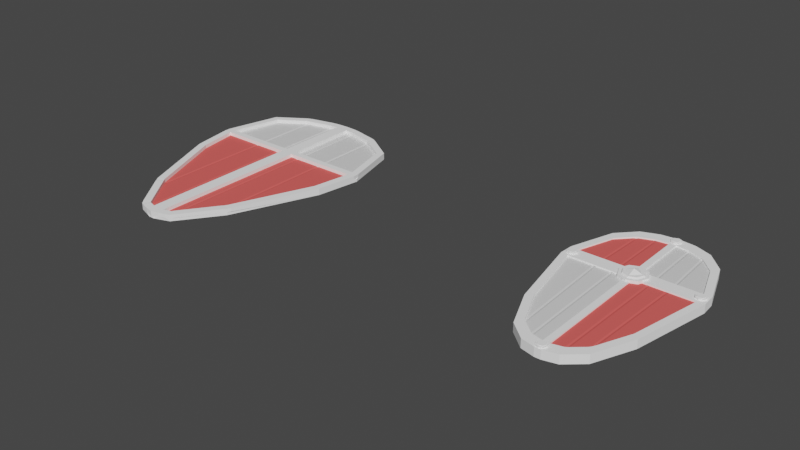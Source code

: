 # Source: 3.blend  (saved by Blender 3.0.42; exported with 4.5.12 LTS)
import bpy
from mathutils import Matrix  # noqa: F401  (used for matrix-valued properties, if any)

bpy.ops.wm.read_factory_settings(use_empty=True)
scene = bpy.context.scene
scene.name = 'Scene'

# ---- collections
col_collection = bpy.data.collections.new('Collection'); scene.collection.children.link(col_collection)

# ---- materials (node trees are filled in below, after node groups)
mat_material_001 = bpy.data.materials.new('Material.001')
mat_material_001.use_transparent_shadow = False
mat_material_001.diffuse_color = (1.0, 1.0, 1.0, 1.0)
mat_material_001.roughness = 0.2657
mat_material_001.specular_intensity = 0.597
mat_material_001.metallic = 0.4701
mat_material_002 = bpy.data.materials.new('Material.002')
mat_material_002.use_transparent_shadow = False
mat_material_002.diffuse_color = (0.8, 0.1206, 0.1116, 1.0)
mat_material_003 = bpy.data.materials.new('Material.003')
mat_material_003.use_transparent_shadow = False
mat_material_004 = bpy.data.materials.new('Material.004')
mat_material_004.use_transparent_shadow = False
mat_material_004.diffuse_color = (0.4487, 0.2001, 0.07837, 1.0)
mat_material_004.roughness = 0.8552
mat_material_004.specular_intensity = 0.291
mat_material_004.metallic = 0.1343

# ---- material node trees
mat_material_003.use_nodes = True; mat_material_003.node_tree.nodes.clear()
_N = mat_material_003.node_tree.nodes; _L = mat_material_003.node_tree.links
n0 = _N.new('ShaderNodeBsdfPrincipled'); n0.name = 'Principled BSDF'; n0.location = (10, 300)
n0.distribution = 'GGX'
n0.subsurface_method = 'RANDOM_WALK_SKIN'
n0.inputs[3].default_value = 1.45
n0.inputs[27].default_value = (0.0, 0.0, 0.0, 1.0)
n0.inputs[28].default_value = 1.0
n1 = _N.new('ShaderNodeOutputMaterial'); n1.name = 'Material Output'; n1.location = (300, 300)
_L.new(n0.outputs[0], n1.inputs[0])
n1.is_active_output = True

# ---- world
world_world = bpy.data.worlds.new('World'); scene.world = world_world
world_world.use_nodes = True; world_world.node_tree.nodes.clear()
_N = world_world.node_tree.nodes; _L = world_world.node_tree.links
n0 = _N.new('ShaderNodeOutputWorld'); n0.name = 'World Output'; n0.location = (300, 300)
n1 = _N.new('ShaderNodeBackground'); n1.name = 'Background'; n1.location = (10, 300)
n1.inputs[0].default_value = (0.05088, 0.05088, 0.05088, 1.0)
_L.new(n1.outputs[0], n0.inputs[0])
n0.is_active_output = True
world_world.color = (0.05088, 0.05088, 0.05088)
world_world.use_sun_shadow = False
world_world.sun_shadow_jitter_overblur = 0.0

# ---- meshes
me_cube_001 = bpy.data.meshes.new('Cube.001')
me_cube_001.from_pydata([(-0.9115, -0.5063, 0.4201), (-0.8386, 0.6308, 0.4201), (-0.5248, 0.8304, 0.4201), (-0.4857, 0.8473, 0.4201), (-0.5052, 0.8428, 0.4005), (-0.5052, 0.8133, 0.3301), (-0.1914, 0.9163, 0.4201), (-0.1524, 0.9221, 0.4201), (-0.1719, 0.9209, 0.4005), (-0.1719, 0.8912, 0.3301), (-0.1524, -1.952, 0.4201), (-0.1914, -1.919, 0.4201), (-0.1719, -1.946, 0.4005), (-0.1719, -1.908, 0.3301), (-0.4857, -1.514, 0.4201), (-0.5248, -1.458, 0.4201), (-0.5052, -1.487, 0.4005), (-0.5052, -1.462, 0.3301), (-0.07679, 0.9271, 0.4201), (-0.07639, -1.977, 0.4201), (-0.997, -0.5306, 0.0), (-0.997, -0.5306, 0.4197), (-0.9108, 0.6827, 0.4201), (-0.9108, 0.6827, 0.0), (-1.083, 0.003555, 0.0), (-0.5397, 0.9247, 0.0), (-0.185, 1.009, 0.0), (-0.2243, -2.018, 0.0), (-0.5828, -1.53, 0.0), (-0.5395, 0.9248, 0.4005), (-0.5725, 0.9054, 0.4201), (-0.506, 0.9339, 0.4201), (-0.185, 1.009, 0.4005), (-0.2117, 1.003, 0.4201), (-0.1582, 1.011, 0.4201), (-0.2231, -2.019, 0.4005), (-0.1802, -2.037, 0.4201), (-0.2634, -1.971, 0.4201), (-0.5828, -1.53, 0.4002), (-0.5577, -1.566, 0.4201), (-0.6069, -1.492, 0.4193), (0.0, 1.019, 0.4201), (-0.08085, 1.016, 0.4201), (-0.09599, -2.064, 0.4201), (-0.03858, -2.082, 0.0), (0.0, 1.019, 0.0), (-0.02842, 1.019, 0.0), (0.0, -2.083, 0.4201), (0.0, -2.083, 0.0), (-0.9849, 0.03709, 0.4201), (-0.988, -0.03722, 0.4201), (-0.1524, -0.03718, 0.4201), (-0.1524, 0.03715, 0.4201), (-0.1914, 0.03714, 0.4201), (-0.1914, -0.03719, 0.4201), (-0.1719, -0.03718, 0.3301), (-0.1719, 0.03714, 0.3301), (-0.4857, -0.03719, 0.4201), (-0.4857, 0.03713, 0.4201), (-0.5248, 0.03711, 0.4201), (-0.5248, -0.03721, 0.4201), (-0.5052, -0.0372, 0.3301), (-0.5052, 0.03712, 0.3301), (-0.07666, 0.03715, 0.4201), (-0.07664, -0.03718, 0.4201), (-1.077, -0.03367, 0.42), (-1.073, 0.04063, 0.4201), (-1.083, 0.003555, 0.3829), (-0.9971, -0.5306, 0.9244), (-0.9115, -0.5063, 0.9248), (0.0, -2.083, 0.9248), (0.0, -1.994, 0.9248), (-0.09604, -2.064, 0.9248), (-0.07644, -1.977, 0.9248), (0.0, 0.9304, 0.9248), (0.0, 1.019, 0.9248), (-0.172, -1.946, 0.9053), (-0.2232, -2.019, 0.9053), (-0.07684, 0.9271, 0.9248), (-0.0809, 1.016, 0.9248), (-0.1915, 0.9163, 0.9248), (-0.2118, 1.003, 0.9248), (-0.5053, 0.8428, 0.9053), (-0.5396, 0.9248, 0.9053), (-0.5248, 0.8304, 0.9248), (-0.4858, 0.8474, 0.9248), (-0.172, 0.9209, 0.9053), (-0.1524, 0.9221, 0.9248), (-0.1524, -1.952, 0.9248), (-0.1915, -1.919, 0.9248), (-0.5053, -1.487, 0.9053), (-0.4858, -1.514, 0.9248), (-0.5248, -1.458, 0.9248), (-0.8386, 0.6308, 0.9248), (-0.5577, -1.566, 0.9248), (-0.5829, -1.53, 0.9049), (-0.1582, 1.011, 0.9248), (-0.1802, -2.037, 0.9248), (-0.9108, 0.6827, 0.9248), (-0.506, 0.9339, 0.9248), (-0.5725, 0.9054, 0.9248), (-0.2634, -1.971, 0.9248), (-0.185, 1.009, 0.9053), (-0.607, -1.492, 0.9241), (-1.077, -0.03367, 0.9248), (-1.074, 0.04064, 0.9248), (-0.1915, 0.03715, 0.9248), (-0.1915, -0.03718, 0.9248), (-0.1524, -0.03717, 0.9248), (-0.1524, 0.03716, 0.9248), (-0.5248, 0.03712, 0.9248), (-0.5248, -0.0372, 0.9248), (-0.4858, -0.03718, 0.9248), (-0.4858, 0.03714, 0.9248), (-0.9849, 0.0371, 0.9248), (-0.988, -0.03722, 0.9248), (0.0, -0.03717, 0.9248), (0.0, 0.03716, 0.9248), (-0.07671, 0.03716, 0.9248), (-0.07669, -0.03717, 0.9248), (-0.172, -0.03717, 0.9248), (-0.172, 0.03715, 0.9248), (-0.5053, 0.03713, 0.9248), (-0.5053, -0.03719, 0.9248), (0.9115, -0.5063, 0.4201), (0.8386, 0.6308, 0.4201), (0.5248, 0.8304, 0.4201), (0.4857, 0.8473, 0.4201), (0.5052, 0.8428, 0.4005), (0.5052, 0.8133, 0.3301), (0.1914, 0.9163, 0.4201), (0.1524, 0.9221, 0.4201), (0.1719, 0.9209, 0.4005), (0.1719, 0.8912, 0.3301), (0.1524, -1.952, 0.4201), (0.1914, -1.919, 0.4201), (0.1719, -1.946, 0.4005), (0.1719, -1.908, 0.3301), (0.4857, -1.514, 0.4201), (0.5248, -1.458, 0.4201), (0.5052, -1.487, 0.4005), (0.5052, -1.462, 0.3301), (0.07679, 0.9271, 0.4201), (0.07639, -1.977, 0.4201), (0.997, -0.5306, 0.0), (0.997, -0.5306, 0.4197), (0.9108, 0.6827, 0.4201), (0.9108, 0.6827, 0.0), (1.083, 0.003555, 0.0), (0.5397, 0.9247, 0.0), (0.185, 1.009, 0.0), (0.2243, -2.018, 0.0), (0.5828, -1.53, 0.0), (0.5395, 0.9248, 0.4005), (0.5725, 0.9054, 0.4201), (0.506, 0.9339, 0.4201), (0.185, 1.009, 0.4005), (0.2117, 1.003, 0.4201), (0.1582, 1.011, 0.4201), (0.2231, -2.019, 0.4005), (0.1802, -2.037, 0.4201), (0.2634, -1.971, 0.4201), (0.5828, -1.53, 0.4002), (0.5577, -1.566, 0.4201), (0.6069, -1.492, 0.4193), (0.08085, 1.016, 0.4201), (0.09599, -2.064, 0.4201), (0.03858, -2.082, 0.0), (0.02842, 1.019, 0.0), (0.9849, 0.03709, 0.4201), (0.988, -0.03722, 0.4201), (0.1524, -0.03718, 0.4201), (0.1524, 0.03715, 0.4201), (0.1914, 0.03714, 0.4201), (0.1914, -0.03719, 0.4201), (0.1719, -0.03718, 0.3301), (0.1719, 0.03714, 0.3301), (0.4857, -0.03719, 0.4201), (0.4857, 0.03713, 0.4201), (0.5248, 0.03711, 0.4201), (0.5248, -0.03721, 0.4201), (0.5052, -0.0372, 0.3301), (0.5052, 0.03712, 0.3301), (0.07666, 0.03715, 0.4201), (0.07664, -0.03718, 0.4201), (1.077, -0.03367, 0.42), (1.073, 0.04063, 0.4201), (1.083, 0.003555, 0.3829), (0.9971, -0.5306, 0.9244), (0.9115, -0.5063, 0.9248), (0.09604, -2.064, 0.9248), (0.07644, -1.977, 0.9248), (0.172, -1.946, 0.9053), (0.2232, -2.019, 0.9053), (0.07684, 0.9271, 0.9248), (0.0809, 1.016, 0.9248), (0.1915, 0.9163, 0.9248), (0.2118, 1.003, 0.9248), (0.5053, 0.8428, 0.9053), (0.5396, 0.9248, 0.9053), (0.5248, 0.8304, 0.9248), (0.4858, 0.8474, 0.9248), (0.172, 0.9209, 0.9053), (0.1524, 0.9221, 0.9248), (0.1524, -1.952, 0.9248), (0.1915, -1.919, 0.9248), (0.5053, -1.487, 0.9053), (0.4858, -1.514, 0.9248), (0.5248, -1.458, 0.9248), (0.8386, 0.6308, 0.9248), (0.5577, -1.566, 0.9248), (0.5829, -1.53, 0.9049), (0.1582, 1.011, 0.9248), (0.1802, -2.037, 0.9248), (0.9108, 0.6827, 0.9248), (0.506, 0.9339, 0.9248), (0.5725, 0.9054, 0.9248), (0.2634, -1.971, 0.9248), (0.185, 1.009, 0.9053), (0.607, -1.492, 0.9241), (1.077, -0.03367, 0.9248), (1.074, 0.04064, 0.9248), (0.1915, 0.03715, 0.9248), (0.1915, -0.03718, 0.9248), (0.1524, -0.03717, 0.9248), (0.1524, 0.03716, 0.9248), (0.5248, 0.03712, 0.9248), (0.5248, -0.0372, 0.9248), (0.4858, -0.03718, 0.9248), (0.4858, 0.03714, 0.9248), (0.9849, 0.0371, 0.9248), (0.988, -0.03722, 0.9248), (0.07671, 0.03716, 0.9248), (0.07669, -0.03717, 0.9248), (0.172, -0.03717, 0.9248), (0.172, 0.03715, 0.9248), (0.5053, 0.03713, 0.9248), (0.5053, -0.03719, 0.9248)], [], [(50, 60, 111, 115), (12, 11, 89, 76), (42, 34, 96, 79), (2, 1, 49, 59), (5, 62, 58, 3), (54, 57, 14, 11), (121, 120, 108, 109), (64, 19, 73, 119), (55, 13, 10, 51), (6, 53, 56, 9), (10, 12, 76, 88), (2, 5, 4), (5, 3, 4), (6, 9, 8), (9, 7, 8), (10, 13, 12), (13, 11, 12), (14, 17, 16), (17, 15, 16), (6, 3, 58, 53), (64, 51, 10, 19), (8, 7, 87, 86), (2, 59, 62, 5), (54, 11, 13, 55), (18, 7, 52, 63), (60, 15, 17, 61), (61, 17, 14, 57), (19, 10, 88, 73), (41, 42, 79, 75), (18, 63, 118, 78), (24, 67, 66, 22, 23), (7, 18, 78, 87), (20, 21, 65, 67, 24), (28, 38, 40, 21, 20), (27, 35, 37, 39, 38, 28), (44, 43, 36, 35, 27), (26, 32, 34, 42, 46), (23, 22, 30, 29, 25), (25, 29, 31, 33, 32, 26), (41, 45, 46, 42), (43, 44, 48, 47), (60, 50, 0, 15), (21, 40, 103, 68), (9, 56, 52, 7), (6, 8, 86, 80), (39, 37, 101, 94), (65, 21, 68, 104), (65, 66, 67), (4, 3, 85, 82), (0, 50, 115, 69), (33, 31, 99, 81), (15, 0, 69, 92), (22, 66, 105, 98), (2, 4, 82, 84), (30, 22, 98, 100), (82, 85, 99, 83), (89, 91, 94, 101), (73, 88, 97, 72), (91, 90, 95, 94), (87, 78, 79, 96), (84, 82, 83, 100), (76, 89, 101, 77), (85, 80, 81, 99), (119, 73, 71, 116), (69, 115, 104, 68), (88, 76, 77, 97), (93, 84, 100, 98), (78, 118, 117, 74), (71, 73, 72, 70), (90, 92, 103, 95), (92, 69, 68, 103), (80, 86, 102, 81), (78, 74, 75, 79), (86, 87, 96, 102), (115, 111, 110, 114), (112, 107, 106, 113), (117, 118, 119, 116), (108, 119, 118, 109), (104, 115, 114, 105), (114, 93, 98, 105), (36, 43, 72, 97), (59, 49, 114, 110), (14, 16, 90, 91), (57, 54, 107, 112), (43, 47, 70, 72), (53, 58, 113, 106), (29, 30, 100, 83), (16, 15, 92, 90), (31, 29, 83, 99), (32, 33, 81, 102), (1, 2, 84, 93), (34, 32, 102, 96), (51, 64, 119, 108), (35, 36, 97, 77), (3, 6, 80, 85), (63, 52, 109, 118), (66, 65, 104, 105), (37, 35, 77, 101), (38, 39, 94, 95), (40, 38, 95, 103), (11, 14, 91, 89), (49, 1, 93, 114), (106, 107, 120, 121), (107, 54, 55, 120), (108, 120, 55, 51), (56, 53, 106, 121), (109, 52, 56, 121), (122, 123, 112, 113), (110, 111, 123, 122), (58, 62, 122, 113), (110, 122, 62, 59), (57, 112, 123, 61), (61, 123, 111, 60), (170, 231, 227, 180), (136, 192, 205, 135), (165, 195, 212, 158), (126, 179, 169, 125), (129, 127, 178, 182), (174, 135, 138, 177), (235, 225, 224, 234), (184, 233, 191, 143), (175, 171, 134, 137), (130, 133, 176, 173), (134, 204, 192, 136), (126, 128, 129), (129, 128, 127), (130, 132, 133), (133, 132, 131), (134, 136, 137), (137, 136, 135), (138, 140, 141), (141, 140, 139), (130, 173, 178, 127), (184, 143, 134, 171), (132, 202, 203, 131), (126, 129, 182, 179), (174, 175, 137, 135), (142, 183, 172, 131), (180, 181, 141, 139), (181, 177, 138, 141), (143, 191, 204, 134), (41, 75, 195, 165), (142, 194, 232, 183), (148, 147, 146, 186, 187), (131, 203, 194, 142), (144, 148, 187, 185, 145), (152, 144, 145, 164, 162), (151, 152, 162, 163, 161, 159), (167, 151, 159, 160, 166), (150, 168, 165, 158, 156), (147, 149, 153, 154, 146), (149, 150, 156, 157, 155, 153), (41, 165, 168, 45), (166, 47, 48, 167), (180, 139, 124, 170), (145, 188, 219, 164), (133, 131, 172, 176), (130, 196, 202, 132), (163, 210, 217, 161), (185, 220, 188, 145), (185, 187, 186), (128, 198, 201, 127), (124, 189, 231, 170), (157, 197, 215, 155), (139, 208, 189, 124), (146, 214, 221, 186), (126, 200, 198, 128), (154, 216, 214, 146), (198, 199, 215, 201), (205, 217, 210, 207), (191, 190, 213, 204), (207, 210, 211, 206), (203, 212, 195, 194), (200, 216, 199, 198), (192, 193, 217, 205), (201, 215, 197, 196), (233, 116, 71, 191), (189, 188, 220, 231), (204, 213, 193, 192), (209, 214, 216, 200), (194, 74, 117, 232), (71, 70, 190, 191), (206, 211, 219, 208), (208, 219, 188, 189), (196, 197, 218, 202), (194, 195, 75, 74), (202, 218, 212, 203), (231, 230, 226, 227), (228, 229, 222, 223), (117, 116, 233, 232), (224, 225, 232, 233), (220, 221, 230, 231), (230, 221, 214, 209), (160, 213, 190, 166), (179, 226, 230, 169), (138, 207, 206, 140), (177, 228, 223, 174), (166, 190, 70, 47), (173, 222, 229, 178), (153, 199, 216, 154), (140, 206, 208, 139), (155, 215, 199, 153), (156, 218, 197, 157), (125, 209, 200, 126), (158, 212, 218, 156), (171, 224, 233, 184), (159, 193, 213, 160), (127, 201, 196, 130), (183, 232, 225, 172), (186, 221, 220, 185), (161, 217, 193, 159), (162, 211, 210, 163), (164, 219, 211, 162), (135, 205, 207, 138), (169, 230, 209, 125), (222, 235, 234, 223), (223, 234, 175, 174), (224, 171, 175, 234), (176, 235, 222, 173), (225, 235, 176, 172), (236, 229, 228, 237), (226, 236, 237, 227), (178, 229, 236, 182), (226, 179, 182, 236), (177, 181, 237, 228), (181, 180, 227, 237)])
me_cube_001.polygons.foreach_set('material_index', [0, 0, 0, 2, 2, 1, 0, 0, 1, 2, 0, 2, 2, 2, 2, 1, 1, 1, 1, 2, 1, 0, 2, 1, 2, 1, 1, 0, 0, 0, 0, 0, 0, 0, 0, 0, 0, 0, 0, 0, 0, 1, 0, 2, 0, 0, 0, 0, 0, 0, 0, 0, 0, 0, 0, 0, 0, 0, 0, 0, 0, 0, 0, 0, 0, 0, 0, 0, 0, 0, 0, 0, 0, 0, 0, 0, 0, 0, 0, 0, 0, 0, 0, 0, 0, 0, 0, 0, 0, 0, 0, 0, 0, 0, 0, 0, 0, 0, 0, 0, 0, 0, 0, 0, 0, 0, 0, 0, 0, 0, 0, 0, 0, 0, 0, 0, 2, 2, 1, 0, 0, 1, 2, 0, 2, 2, 2, 2, 1, 1, 1, 1, 2, 1, 0, 2, 1, 2, 1, 1, 0, 0, 0, 0, 0, 0, 0, 0, 0, 0, 0, 0, 0, 0, 1, 0, 2, 0, 0, 0, 0, 0, 0, 0, 0, 0, 0, 0, 0, 0, 0, 0, 0, 0, 0, 0, 0, 0, 0, 0, 0, 0, 0, 0, 0, 0, 0, 0, 0, 0, 0, 0, 0, 0, 0, 0, 0, 0, 0, 0, 0, 0, 0, 0, 0, 0, 0, 0, 0, 0, 0, 0, 0, 0, 0, 0, 0, 0, 0, 0, 0, 0, 0, 0, 0, 0])
_uv = me_cube_001.uv_layers.new(name='UVMap')
_uv.uv.foreach_set('vector', [0.875, 0.6297, 0.835, 0.6282, 0.835, 0.6282, 0.875, 0.6297, 0.6209, 0.9167, 0.625, 0.9191, 0.625, 0.9191, 0.6209, 0.9167, 0.625, 0.3452, 0.625, 0.3358, 0.625, 0.3358, 0.625, 0.3452, 0.8358, 0.5, 0.875, 0.5, 0.875, 0.6177, 0.8351, 0.6194, 0.8333, 0.5002, 0.8333, 0.6193, 0.8309, 0.6195, 0.8309, 0.5, 0.7941, 0.6274, 0.8309, 0.6281, 0.8309, 0.75, 0.7941, 0.75, 0.7917, 0.6199, 0.7917, 0.6274, 0.7892, 0.6274, 0.7892, 0.62, 0.7798, 0.6274, 0.7797, 0.75, 0.7797, 0.75, 0.7798, 0.6274, 0.7917, 0.6274, 0.7917, 0.7496, 0.7892, 0.75, 0.7892, 0.6274, 0.7941, 0.5, 0.7941, 0.6199, 0.7917, 0.6198, 0.7917, 0.5001, 0.625, 0.9154, 0.6209, 0.9167, 0.6209, 0.9167, 0.625, 0.9154, 0.625, 0.2892, 0.625, 0.2915, 0.6209, 0.2917, 0.625, 0.2915, 0.625, 0.2917, 0.6209, 0.2917, 0.625, 0.3309, 0.625, 0.3333, 0.6209, 0.3333, 0.625, 0.3333, 0.625, 0.3333, 0.6209, 0.3333, 0.625, 0.9154, 0.625, 0.917, 0.6209, 0.9167, 0.625, 0.917, 0.625, 0.9191, 0.6209, 0.9167, 0.625, 0.956, 0.625, 0.9584, 0.6209, 0.9583, 0.625, 0.9584, 0.625, 0.9608, 0.6209, 0.9583, 0.7941, 0.5, 0.8309, 0.5, 0.8309, 0.6195, 0.7941, 0.6199, 0.7798, 0.6274, 0.7892, 0.6274, 0.7892, 0.75, 0.7797, 0.75, 0.6209, 0.3333, 0.625, 0.3333, 0.625, 0.3333, 0.6209, 0.3333, 0.8358, 0.5, 0.8351, 0.6194, 0.8333, 0.6193, 0.8333, 0.5002, 0.7941, 0.6274, 0.7941, 0.75, 0.7917, 0.7496, 0.7917, 0.6274, 0.7798, 0.5, 0.7892, 0.5, 0.7892, 0.62, 0.7798, 0.62, 0.835, 0.6282, 0.8358, 0.75, 0.8333, 0.7499, 0.8333, 0.6282, 0.8333, 0.6282, 0.8333, 0.7499, 0.8309, 0.75, 0.8309, 0.6281, 0.7797, 0.75, 0.7892, 0.75, 0.7892, 0.75, 0.7797, 0.75, 0.625, 0.375, 0.625, 0.3452, 0.625, 0.3452, 0.625, 0.375, 0.7798, 0.5, 0.7798, 0.62, 0.7798, 0.62, 0.7798, 0.5, 0.5, 0.125, 0.6139, 0.125, 0.625, 0.1318, 0.625, 0.25, 0.5, 0.25, 0.7892, 0.5, 0.7798, 0.5, 0.7798, 0.5, 0.7892, 0.5, 0.5, 0.06171, 0.625, 0.06171, 0.625, 0.1206, 0.6139, 0.125, 0.5, 0.125, 0.5, 0.9583, 0.6209, 0.9583, 0.625, 0.9608, 0.625, 1.032, 0.5, 1.032, 0.5, 0.9167, 0.6209, 0.9167, 0.625, 0.9191, 0.625, 0.9559, 0.6209, 0.9583, 0.5, 0.9583, 0.5, 0.8982, 0.625, 0.9047, 0.625, 0.9142, 0.6209, 0.9167, 0.5, 0.9167, 0.5, 0.3333, 0.6209, 0.3333, 0.625, 0.3358, 0.625, 0.3452, 0.5, 0.3516, 0.5, 0.25, 0.625, 0.25, 0.625, 0.2892, 0.6209, 0.2917, 0.5, 0.2917, 0.5, 0.2917, 0.6209, 0.2917, 0.625, 0.2941, 0.625, 0.3309, 0.6209, 0.3333, 0.5, 0.3333, 0.625, 0.375, 0.5, 0.375, 0.5, 0.3516, 0.625, 0.3452, 0.625, 0.9047, 0.5, 0.8982, 0.5, 0.875, 0.625, 0.875, 0.835, 0.6282, 0.875, 0.6297, 0.875, 0.6883, 0.8358, 0.75, 0.625, 1.032, 0.625, 0.9608, 0.625, 0.9608, 0.625, 1.032, 0.7917, 0.5001, 0.7917, 0.6198, 0.7892, 0.62, 0.7892, 0.5, 0.625, 0.3309, 0.6209, 0.3333, 0.6209, 0.3333, 0.625, 0.3309, 0.625, 0.9559, 0.625, 0.9191, 0.625, 0.9191, 0.625, 0.9559, 0.625, 0.1206, 0.625, 0.06171, 0.625, 0.06171, 0.625, 0.1206, 0.625, 0.1206, 0.625, 0.125, 0.6139, 0.125, 0.6209, 0.2917, 0.625, 0.2917, 0.625, 0.2917, 0.6209, 0.2917, 0.875, 0.6883, 0.875, 0.6297, 0.875, 0.6297, 0.875, 0.6883, 0.625, 0.3309, 0.625, 0.2941, 0.625, 0.2941, 0.625, 0.3309, 0.8358, 0.75, 0.875, 0.6883, 0.875, 0.6883, 0.8358, 0.75, 0.625, 0.25, 0.625, 0.1318, 0.625, 0.1318, 0.625, 0.25, 0.625, 0.2892, 0.6209, 0.2917, 0.6209, 0.2917, 0.625, 0.2892, 0.625, 0.2892, 0.625, 0.25, 0.625, 0.25, 0.625, 0.2892, 0.6209, 0.2917, 0.625, 0.2917, 0.625, 0.2917, 0.6209, 0.2917, 0.7941, 0.75, 0.8309, 0.75, 0.8309, 0.75, 0.7941, 0.75, 0.7797, 0.75, 0.7892, 0.75, 0.7892, 0.75, 0.7797, 0.75, 0.625, 0.956, 0.6209, 0.9583, 0.6209, 0.9583, 0.625, 0.956, 0.7892, 0.5, 0.7798, 0.5, 0.7798, 0.5, 0.7892, 0.5, 0.625, 0.2892, 0.6209, 0.2917, 0.6209, 0.2917, 0.625, 0.2892, 0.6209, 0.9167, 0.625, 0.9191, 0.625, 0.9191, 0.6209, 0.9167, 0.8309, 0.5, 0.7941, 0.5, 0.7941, 0.5, 0.8309, 0.5, 0.7798, 0.6274, 0.7797, 0.75, 0.75, 0.75, 0.75, 0.6273, 0.875, 0.6883, 0.875, 0.6297, 0.875, 0.6294, 0.875, 0.6883, 0.625, 0.9154, 0.6209, 0.9167, 0.6209, 0.9167, 0.625, 0.9154, 0.875, 0.5, 0.8358, 0.5, 0.8358, 0.5, 0.875, 0.5, 0.7798, 0.5, 0.7798, 0.62, 0.75, 0.62, 0.75, 0.5, 0.75, 0.75, 0.7797, 0.75, 0.7797, 0.75, 0.75, 0.75, 0.6209, 0.9583, 0.625, 0.9608, 0.625, 0.9608, 0.6209, 0.9583, 0.8358, 0.75, 0.875, 0.6883, 0.875, 0.6883, 0.8358, 0.75, 0.625, 0.3309, 0.6209, 0.3333, 0.6209, 0.3333, 0.625, 0.3309, 0.7798, 0.5, 0.75, 0.5, 0.75, 0.5, 0.7798, 0.5, 0.6209, 0.3333, 0.625, 0.3333, 0.625, 0.3333, 0.6209, 0.3333, 0.875, 0.6297, 0.835, 0.6282, 0.8351, 0.6194, 0.875, 0.6177, 0.8309, 0.6281, 0.7941, 0.6274, 0.7941, 0.6199, 0.8309, 0.6195, 0.75, 0.62, 0.7798, 0.62, 0.7798, 0.6274, 0.75, 0.6273, 0.7892, 0.6274, 0.7798, 0.6274, 0.7798, 0.62, 0.7892, 0.62, 0.875, 0.6294, 0.875, 0.6297, 0.875, 0.6177, 0.875, 0.6182, 0.875, 0.6177, 0.875, 0.5, 0.875, 0.5, 0.875, 0.6182, 0.625, 0.9142, 0.625, 0.9047, 0.625, 0.9047, 0.625, 0.9142, 0.8351, 0.6194, 0.875, 0.6177, 0.875, 0.6177, 0.8351, 0.6194, 0.625, 0.956, 0.6209, 0.9583, 0.6209, 0.9583, 0.625, 0.956, 0.8309, 0.6281, 0.7941, 0.6274, 0.7941, 0.6274, 0.8309, 0.6281, 0.625, 0.9047, 0.625, 0.875, 0.625, 0.875, 0.625, 0.9047, 0.7941, 0.6199, 0.8309, 0.6195, 0.8309, 0.6195, 0.7941, 0.6199, 0.6209, 0.2917, 0.625, 0.2892, 0.625, 0.2892, 0.6209, 0.2917, 0.6209, 0.9583, 0.625, 0.9608, 0.625, 0.9608, 0.6209, 0.9583, 0.625, 0.2941, 0.6209, 0.2917, 0.6209, 0.2917, 0.625, 0.2941, 0.6209, 0.3333, 0.625, 0.3309, 0.625, 0.3309, 0.6209, 0.3333, 0.875, 0.5, 0.8358, 0.5, 0.8358, 0.5, 0.875, 0.5, 0.625, 0.3358, 0.6209, 0.3333, 0.6209, 0.3333, 0.625, 0.3358, 0.7892, 0.6274, 0.7798, 0.6274, 0.7798, 0.6274, 0.7892, 0.6274, 0.6209, 0.9167, 0.625, 0.9142, 0.625, 0.9142, 0.6209, 0.9167, 0.8309, 0.5, 0.7941, 0.5, 0.7941, 0.5, 0.8309, 0.5, 0.7798, 0.62, 0.7892, 0.62, 0.7892, 0.62, 0.7798, 0.62, 0.625, 0.125, 0.625, 0.1206, 0.625, 0.1206, 0.625, 0.125, 0.625, 0.9191, 0.6209, 0.9167, 0.6209, 0.9167, 0.625, 0.9191, 0.6209, 0.9583, 0.625, 0.9559, 0.625, 0.9559, 0.6209, 0.9583, 0.625, 0.9608, 0.6209, 0.9583, 0.6209, 0.9583, 0.625, 0.9608, 0.7941, 0.75, 0.8309, 0.75, 0.8309, 0.75, 0.7941, 0.75, 0.875, 0.6177, 0.875, 0.5, 0.875, 0.5, 0.875, 0.6177, 0.7941, 0.6199, 0.7941, 0.6274, 0.7917, 0.6274, 0.7917, 0.6199, 0.7941, 0.6274, 0.7941, 0.6274, 0.7917, 0.6274, 0.7917, 0.6274, 0.7892, 0.6274, 0.7917, 0.6274, 0.7917, 0.6274, 0.7892, 0.6274, 0.7917, 0.6198, 0.7941, 0.6199, 0.7941, 0.6199, 0.7917, 0.6199, 0.7892, 0.62, 0.7892, 0.62, 0.7917, 0.6198, 0.7917, 0.6199, 0.833, 0.6195, 0.833, 0.6281, 0.8309, 0.6281, 0.8309, 0.6195, 0.8351, 0.6194, 0.835, 0.6282, 0.833, 0.6281, 0.833, 0.6195, 0.8309, 0.6195, 0.8333, 0.6193, 0.833, 0.6195, 0.8309, 0.6195, 0.8351, 0.6194, 0.833, 0.6195, 0.8333, 0.6193, 0.8351, 0.6194, 0.8309, 0.6281, 0.8309, 0.6281, 0.833, 0.6281, 0.8333, 0.6282, 0.8333, 0.6282, 0.833, 0.6281, 0.835, 0.6282, 0.835, 0.6282, 0.875, 0.6297, 0.875, 0.6297, 0.835, 0.6282, 0.835, 0.6282, 0.6209, 0.9167, 0.6209, 0.9167, 0.625, 0.9191, 0.625, 0.9191, 0.625, 0.3452, 0.625, 0.3452, 0.625, 0.3358, 0.625, 0.3358, 0.8358, 0.5, 0.8351, 0.6194, 0.875, 0.6177, 0.875, 0.5, 0.8333, 0.5002, 0.8309, 0.5, 0.8309, 0.6195, 0.8333, 0.6193, 0.7941, 0.6274, 0.7941, 0.75, 0.8309, 0.75, 0.8309, 0.6281, 0.7917, 0.6199, 0.7892, 0.62, 0.7892, 0.6274, 0.7917, 0.6274, 0.7798, 0.6274, 0.7798, 0.6274, 0.7797, 0.75, 0.7797, 0.75, 0.7917, 0.6274, 0.7892, 0.6274, 0.7892, 0.75, 0.7917, 0.7496, 0.7941, 0.5, 0.7917, 0.5001, 0.7917, 0.6198, 0.7941, 0.6199, 0.625, 0.9154, 0.625, 0.9154, 0.6209, 0.9167, 0.6209, 0.9167, 0.625, 0.2892, 0.6209, 0.2917, 0.625, 0.2915, 0.625, 0.2915, 0.6209, 0.2917, 0.625, 0.2917, 0.625, 0.3309, 0.6209, 0.3333, 0.625, 0.3333, 0.625, 0.3333, 0.6209, 0.3333, 0.625, 0.3333, 0.625, 0.9154, 0.6209, 0.9167, 0.625, 0.917, 0.625, 0.917, 0.6209, 0.9167, 0.625, 0.9191, 0.625, 0.956, 0.6209, 0.9583, 0.625, 0.9584, 0.625, 0.9584, 0.6209, 0.9583, 0.625, 0.9608, 0.7941, 0.5, 0.7941, 0.6199, 0.8309, 0.6195, 0.8309, 0.5, 0.7798, 0.6274, 0.7797, 0.75, 0.7892, 0.75, 0.7892, 0.6274, 0.6209, 0.3333, 0.6209, 0.3333, 0.625, 0.3333, 0.625, 0.3333, 0.8358, 0.5, 0.8333, 0.5002, 0.8333, 0.6193, 0.8351, 0.6194, 0.7941, 0.6274, 0.7917, 0.6274, 0.7917, 0.7496, 0.7941, 0.75, 0.7798, 0.5, 0.7798, 0.62, 0.7892, 0.62, 0.7892, 0.5, 0.835, 0.6282, 0.8333, 0.6282, 0.8333, 0.7499, 0.8358, 0.75, 0.8333, 0.6282, 0.8309, 0.6281, 0.8309, 0.75, 0.8333, 0.7499, 0.7797, 0.75, 0.7797, 0.75, 0.7892, 0.75, 0.7892, 0.75, 0.625, 0.375, 0.625, 0.375, 0.625, 0.3452, 0.625, 0.3452, 0.7798, 0.5, 0.7798, 0.5, 0.7798, 0.62, 0.7798, 0.62, 0.5, 0.125, 0.5, 0.25, 0.625, 0.25, 0.625, 0.1318, 0.6139, 0.125, 0.7892, 0.5, 0.7892, 0.5, 0.7798, 0.5, 0.7798, 0.5, 0.5, 0.06171, 0.5, 0.125, 0.6139, 0.125, 0.625, 0.1206, 0.625, 0.06171, 0.5, 0.9583, 0.5, 1.032, 0.625, 1.032, 0.625, 0.9608, 0.6209, 0.9583, 0.5, 0.9167, 0.5, 0.9583, 0.6209, 0.9583, 0.625, 0.9559, 0.625, 0.9191, 0.6209, 0.9167, 0.5, 0.8982, 0.5, 0.9167, 0.6209, 0.9167, 0.625, 0.9142, 0.625, 0.9047, 0.5, 0.3333, 0.5, 0.3516, 0.625, 0.3452, 0.625, 0.3358, 0.6209, 0.3333, 0.5, 0.25, 0.5, 0.2917, 0.6209, 0.2917, 0.625, 0.2892, 0.625, 0.25, 0.5, 0.2917, 0.5, 0.3333, 0.6209, 0.3333, 0.625, 0.3309, 0.625, 0.2941, 0.6209, 0.2917, 0.625, 0.375, 0.625, 0.3452, 0.5, 0.3516, 0.5, 0.375, 0.625, 0.9047, 0.625, 0.875, 0.5, 0.875, 0.5, 0.8982, 0.835, 0.6282, 0.8358, 0.75, 0.875, 0.6883, 0.875, 0.6297, 0.625, 1.032, 0.625, 1.032, 0.625, 0.9608, 0.625, 0.9608, 0.7917, 0.5001, 0.7892, 0.5, 0.7892, 0.62, 0.7917, 0.6198, 0.625, 0.3309, 0.625, 0.3309, 0.6209, 0.3333, 0.6209, 0.3333, 0.625, 0.9559, 0.625, 0.9559, 0.625, 0.9191, 0.625, 0.9191, 0.625, 0.1206, 0.625, 0.1206, 0.625, 0.06171, 0.625, 0.06171, 0.625, 0.1206, 0.6139, 0.125, 0.625, 0.125, 0.6209, 0.2917, 0.6209, 0.2917, 0.625, 0.2917, 0.625, 0.2917, 0.875, 0.6883, 0.875, 0.6883, 0.875, 0.6297, 0.875, 0.6297, 0.625, 0.3309, 0.625, 0.3309, 0.625, 0.2941, 0.625, 0.2941, 0.8358, 0.75, 0.8358, 0.75, 0.875, 0.6883, 0.875, 0.6883, 0.625, 0.25, 0.625, 0.25, 0.625, 0.1318, 0.625, 0.1318, 0.625, 0.2892, 0.625, 0.2892, 0.6209, 0.2917, 0.6209, 0.2917, 0.625, 0.2892, 0.625, 0.2892, 0.625, 0.25, 0.625, 0.25, 0.6209, 0.2917, 0.6209, 0.2917, 0.625, 0.2917, 0.625, 0.2917, 0.7941, 0.75, 0.7941, 0.75, 0.8309, 0.75, 0.8309, 0.75, 0.7797, 0.75, 0.7797, 0.75, 0.7892, 0.75, 0.7892, 0.75, 0.625, 0.956, 0.625, 0.956, 0.6209, 0.9583, 0.6209, 0.9583, 0.7892, 0.5, 0.7892, 0.5, 0.7798, 0.5, 0.7798, 0.5, 0.625, 0.2892, 0.625, 0.2892, 0.6209, 0.2917, 0.6209, 0.2917, 0.6209, 0.9167, 0.6209, 0.9167, 0.625, 0.9191, 0.625, 0.9191, 0.8309, 0.5, 0.8309, 0.5, 0.7941, 0.5, 0.7941, 0.5, 0.7798, 0.6274, 0.75, 0.6273, 0.75, 0.75, 0.7797, 0.75, 0.875, 0.6883, 0.875, 0.6883, 0.875, 0.6294, 0.875, 0.6297, 0.625, 0.9154, 0.625, 0.9154, 0.6209, 0.9167, 0.6209, 0.9167, 0.875, 0.5, 0.875, 0.5, 0.8358, 0.5, 0.8358, 0.5, 0.7798, 0.5, 0.75, 0.5, 0.75, 0.62, 0.7798, 0.62, 0.75, 0.75, 0.75, 0.75, 0.7797, 0.75, 0.7797, 0.75, 0.6209, 0.9583, 0.6209, 0.9583, 0.625, 0.9608, 0.625, 0.9608, 0.8358, 0.75, 0.8358, 0.75, 0.875, 0.6883, 0.875, 0.6883, 0.625, 0.3309, 0.625, 0.3309, 0.6209, 0.3333, 0.6209, 0.3333, 0.7798, 0.5, 0.7798, 0.5, 0.75, 0.5, 0.75, 0.5, 0.6209, 0.3333, 0.6209, 0.3333, 0.625, 0.3333, 0.625, 0.3333, 0.875, 0.6297, 0.875, 0.6177, 0.8351, 0.6194, 0.835, 0.6282, 0.8309, 0.6281, 0.8309, 0.6195, 0.7941, 0.6199, 0.7941, 0.6274, 0.75, 0.62, 0.75, 0.6273, 0.7798, 0.6274, 0.7798, 0.62, 0.7892, 0.6274, 0.7892, 0.62, 0.7798, 0.62, 0.7798, 0.6274, 0.875, 0.6294, 0.875, 0.6182, 0.875, 0.6177, 0.875, 0.6297, 0.875, 0.6177, 0.875, 0.6182, 0.875, 0.5, 0.875, 0.5, 0.625, 0.9142, 0.625, 0.9142, 0.625, 0.9047, 0.625, 0.9047, 0.8351, 0.6194, 0.8351, 0.6194, 0.875, 0.6177, 0.875, 0.6177, 0.625, 0.956, 0.625, 0.956, 0.6209, 0.9583, 0.6209, 0.9583, 0.8309, 0.6281, 0.8309, 0.6281, 0.7941, 0.6274, 0.7941, 0.6274, 0.625, 0.9047, 0.625, 0.9047, 0.625, 0.875, 0.625, 0.875, 0.7941, 0.6199, 0.7941, 0.6199, 0.8309, 0.6195, 0.8309, 0.6195, 0.6209, 0.2917, 0.6209, 0.2917, 0.625, 0.2892, 0.625, 0.2892, 0.6209, 0.9583, 0.6209, 0.9583, 0.625, 0.9608, 0.625, 0.9608, 0.625, 0.2941, 0.625, 0.2941, 0.6209, 0.2917, 0.6209, 0.2917, 0.6209, 0.3333, 0.6209, 0.3333, 0.625, 0.3309, 0.625, 0.3309, 0.875, 0.5, 0.875, 0.5, 0.8358, 0.5, 0.8358, 0.5, 0.625, 0.3358, 0.625, 0.3358, 0.6209, 0.3333, 0.6209, 0.3333, 0.7892, 0.6274, 0.7892, 0.6274, 0.7798, 0.6274, 0.7798, 0.6274, 0.6209, 0.9167, 0.6209, 0.9167, 0.625, 0.9142, 0.625, 0.9142, 0.8309, 0.5, 0.8309, 0.5, 0.7941, 0.5, 0.7941, 0.5, 0.7798, 0.62, 0.7798, 0.62, 0.7892, 0.62, 0.7892, 0.62, 0.625, 0.125, 0.625, 0.125, 0.625, 0.1206, 0.625, 0.1206, 0.625, 0.9191, 0.625, 0.9191, 0.6209, 0.9167, 0.6209, 0.9167, 0.6209, 0.9583, 0.6209, 0.9583, 0.625, 0.9559, 0.625, 0.9559, 0.625, 0.9608, 0.625, 0.9608, 0.6209, 0.9583, 0.6209, 0.9583, 0.7941, 0.75, 0.7941, 0.75, 0.8309, 0.75, 0.8309, 0.75, 0.875, 0.6177, 0.875, 0.6177, 0.875, 0.5, 0.875, 0.5, 0.7941, 0.6199, 0.7917, 0.6199, 0.7917, 0.6274, 0.7941, 0.6274, 0.7941, 0.6274, 0.7917, 0.6274, 0.7917, 0.6274, 0.7941, 0.6274, 0.7892, 0.6274, 0.7892, 0.6274, 0.7917, 0.6274, 0.7917, 0.6274, 0.7917, 0.6198, 0.7917, 0.6199, 0.7941, 0.6199, 0.7941, 0.6199, 0.7892, 0.62, 0.7917, 0.6199, 0.7917, 0.6198, 0.7892, 0.62, 0.833, 0.6195, 0.8309, 0.6195, 0.8309, 0.6281, 0.833, 0.6281, 0.8351, 0.6194, 0.833, 0.6195, 0.833, 0.6281, 0.835, 0.6282, 0.8309, 0.6195, 0.8309, 0.6195, 0.833, 0.6195, 0.8333, 0.6193, 0.8351, 0.6194, 0.8351, 0.6194, 0.8333, 0.6193, 0.833, 0.6195, 0.8309, 0.6281, 0.8333, 0.6282, 0.833, 0.6281, 0.8309, 0.6281, 0.8333, 0.6282, 0.835, 0.6282, 0.835, 0.6282, 0.833, 0.6281])
me_cube_001.materials.append(mat_material_001)
me_cube_001.materials.append(mat_material_002)
me_cube_001.materials.append(mat_material_003)
me_cube_001.use_remesh_fix_poles = True
me_cube_001.use_remesh_preserve_attributes = False
me_cube_001.update()
me_plane_001 = bpy.data.meshes.new('Plane.001')
me_plane_001.from_pydata([(-1.399e-10, 0.004695, 0.0), (0.8828, -0.9397, 0.0), (0.9029, 0.5094, 0.0), (-0.9029, 0.5094, 0.0), (-0.8828, -0.9397, 0.0), (-0.6974, 0.003906, 0.0), (-0.6359, 0.004695, 0.0), (-0.6667, 0.0043, 0.0), (-0.364, 0.004695, 0.0), (-0.3026, 0.004695, 0.0), (-0.3333, 0.004695, 0.0), (0.3026, 0.004695, 0.0), (0.364, 0.004695, 0.0), (0.3333, 0.004695, 0.0), (0.6359, 0.004695, 0.0), (0.6974, 0.003906, 0.0), (0.6667, 0.0043, 0.0), (0.613, -1.315, 0.0), (0.5474, -1.378, 0.0), (0.5798, -1.353, 0.0), (-0.6481, 0.6695, 0.0), (-0.5846, 0.6969, 0.0), (-0.6161, 0.6859, 0.0), (-0.5474, -1.378, 0.0), (-0.613, -1.315, 0.0), (-0.5798, -1.353, 0.0), (-0.2625, -1.512, 0.0), (-0.3245, -1.492, 0.0), (-0.2934, -1.505, 0.0), (0.3245, -1.492, 0.0), (0.2625, -1.512, 0.0), (0.2934, -1.505, 0.0), (0.5846, 0.6969, 0.0), (0.6481, 0.6695, 0.0), (0.6161, 0.6859, 0.0), (0.2836, 0.7615, 0.0), (0.3452, 0.7524, 0.0), (0.3144, 0.758, 0.0), (-0.3452, 0.7524, 0.0), (-0.2836, 0.7615, 0.0), (-0.3144, 0.758, 0.0), (0.5798, -1.353, 0.0691), (-0.6161, 0.6859, 0.0691), (-0.5798, -1.353, 0.0691), (-0.2934, -1.505, 0.0691), (0.2934, -1.505, 0.0691), (0.6161, 0.6859, 0.0691), (0.3144, 0.758, 0.0691), (-0.3144, 0.758, 0.0691), (-0.6667, 0.0043, 0.0691), (-0.3333, 0.004695, 0.0691), (0.3333, 0.004695, 0.0691), (0.6667, 0.0043, 0.0691), (-1.399e-10, 0.004695, 0.07398), (-0.8828, -0.9397, 0.07398), (0.5474, -1.378, 0.07398), (0.8828, -0.9397, 0.07398), (0.5798, -1.353, 0.07398), (-0.9029, 0.5094, 0.07398), (0.9029, 0.5094, 0.07398), (0.613, -1.315, 0.07398), (-0.6481, 0.6695, 0.07398), (-0.6161, 0.6859, 0.07398), (-0.5846, 0.6969, 0.07398), (-0.5474, -1.378, 0.07398), (-0.5798, -1.353, 0.07398), (-0.613, -1.315, 0.07398), (-0.2625, -1.512, 0.07398), (-0.2934, -1.505, 0.07398), (-0.3245, -1.492, 0.07398), (0.3245, -1.492, 0.07398), (0.2934, -1.505, 0.07398), (0.2625, -1.512, 0.07398), (0.5846, 0.6969, 0.07398), (0.6161, 0.6859, 0.07398), (0.6481, 0.6695, 0.07398), (0.2836, 0.7615, 0.07398), (0.3144, 0.758, 0.07398), (0.3452, 0.7524, 0.07398), (-0.3452, 0.7524, 0.07398), (-0.3144, 0.758, 0.07398), (-0.2836, 0.7615, 0.07398), (-0.6359, 0.004695, 0.07398), (-0.6974, 0.003906, 0.07398), (-0.3026, 0.004695, 0.07398), (-0.364, 0.004695, 0.07398), (0.364, 0.004695, 0.07398), (0.3026, 0.004695, 0.07398), (0.6974, 0.003906, 0.07398), (0.6359, 0.004695, 0.07398), (0.9029, 0.5094, -0.01094), (-0.9029, 0.5094, -0.01094), (-0.8828, -0.9397, -0.01094), (0.8828, -0.9397, -0.01094), (0.6667, -1.463, -0.01094), (1.0, -1.0, -0.01094), (1.0, 0.6023, -0.01094), (-0.6667, 0.8118, -0.01094), (-1.0, 0.6023, -0.01094), (-1.0, -1.0, -0.01094), (-0.6667, -1.463, -0.01094), (-0.3333, -1.634, -0.01094), (0.3333, -1.634, -0.01094), (0.6667, 0.8118, -0.01094), (0.3333, 0.8889, -0.01094), (-0.3333, 0.8889, -0.01094), (0.5992, -1.385, -0.01094), (0.613, -1.315, -0.01094), (0.5798, -1.353, -0.01094), (0.5474, -1.378, -0.01094), (-0.6277, 0.718, -0.01094), (-0.6481, 0.6695, -0.01094), (-0.6161, 0.6859, -0.01094), (-0.5846, 0.6969, -0.01094), (-0.5992, -1.385, -0.01094), (-0.5474, -1.378, -0.01094), (-0.5798, -1.353, -0.01094), (-0.613, -1.315, -0.01094), (-0.3026, -1.537, -0.01094), (-0.2625, -1.512, -0.01094), (-0.2934, -1.505, -0.01094), (-0.3245, -1.492, -0.01094), (0.3026, -1.537, -0.01094), (0.3245, -1.492, -0.01094), (0.2934, -1.505, -0.01094), (0.2625, -1.512, -0.01094), (0.6277, 0.718, -0.01094), (0.5846, 0.6969, -0.01094), (0.6161, 0.6859, -0.01094), (0.6481, 0.6695, -0.01094), (0.3188, 0.7899, -0.01094), (0.2836, 0.7615, -0.01094), (0.3144, 0.758, -0.01094), (0.3452, 0.7524, -0.01094), (-0.3188, 0.7899, -0.01094), (-0.3452, 0.7524, -0.01094), (-0.3144, 0.758, -0.01094), (-0.2836, 0.7615, -0.01094), (-1.0, 0.6023, 0.08994), (0.3333, 0.8889, 0.08994), (0.3333, -1.634, 0.08994), (0.6667, -1.463, 0.08994), (-0.6667, -1.463, 0.08994), (-0.3333, -1.634, 0.08994), (-0.6667, 0.8118, 0.08994), (-0.3333, 0.8889, 0.08994), (1.0, -1.0, 0.08994), (-0.8828, -0.9397, 0.08994), (0.6667, 0.8118, 0.08994), (0.5474, -1.378, 0.08994), (0.5992, -1.385, 0.08994), (-1.0, -1.0, 0.08994), (0.8828, -0.9397, 0.08994), (0.5798, -1.353, 0.08994), (-0.9029, 0.5094, 0.08994), (1.0, 0.6023, 0.08994), (0.9029, 0.5094, 0.08994), (0.613, -1.315, 0.08994), (-0.6277, 0.718, 0.08994), (-0.6481, 0.6695, 0.08994), (-0.6161, 0.6859, 0.08994), (-0.5846, 0.6969, 0.08994), (-0.5992, -1.385, 0.08994), (-0.5474, -1.378, 0.08994), (-0.5798, -1.353, 0.08994), (-0.613, -1.315, 0.08994), (-0.3026, -1.537, 0.08994), (-0.2625, -1.512, 0.08994), (-0.2934, -1.505, 0.08994), (-0.3245, -1.492, 0.08994), (0.3026, -1.537, 0.08994), (0.3245, -1.492, 0.08994), (0.2934, -1.505, 0.08994), (0.2625, -1.512, 0.08994), (0.6277, 0.718, 0.08994), (0.5846, 0.6969, 0.08994), (0.6161, 0.6859, 0.08994), (0.6481, 0.6695, 0.08994), (0.3188, 0.7899, 0.08994), (0.2836, 0.7615, 0.08994), (0.3144, 0.758, 0.08994), (0.3452, 0.7524, 0.08994), (-0.3188, 0.7899, 0.08994), (-0.3452, 0.7524, 0.08994), (-0.3144, 0.758, 0.08994), (-0.2836, 0.7615, 0.08994), (1.153, 0.06987, 0.0), (1.169, -0.09482, 0.0), (1.11, -0.006682, 0.0), (-1.169, -0.09482, 0.0), (-1.153, 0.06987, 0.0), (-1.11, -0.006682, 0.0), (-1.153, 0.06987, 0.07398), (-1.169, -0.09482, 0.07398), (-1.11, -0.006682, 0.07398), (1.169, -0.09482, 0.07398), (1.153, 0.06987, 0.07398), (1.11, -0.006682, 0.07398), (1.153, 0.06997, -0.01094), (1.169, -0.09493, -0.01094), (-1.169, -0.09493, -0.01094), (-1.153, 0.06997, -0.01094), (1.311, -0.08137, -0.01094), (1.295, 0.08366, -0.01094), (-1.295, 0.08366, -0.01094), (-1.311, -0.08137, -0.01094), (-1.311, -0.08137, 0.08994), (-1.295, 0.08366, 0.08994), (-1.153, 0.06997, 0.08994), (-1.169, -0.09493, 0.08994), (1.295, 0.08366, 0.08994), (1.311, -0.08137, 0.08994), (1.153, 0.06997, 0.08994), (1.169, -0.09493, 0.08994), (0.05905, -1.541, 0.0), (-0.05905, -1.541, 0.0), (2.961e-08, -1.49, 0.0), (-0.05934, 0.7759, 0.0), (0.05934, 0.7759, 0.0), (-2.753e-08, 0.7203, 0.0), (-0.05905, -1.541, 0.07398), (0.05905, -1.541, 0.07398), (2.968e-08, -1.49, 0.07398), (0.05934, 0.7759, 0.07398), (-0.05934, 0.7759, 0.07398), (-2.753e-08, 0.7203, 0.07398), (0.05907, -1.673, -0.01094), (-0.05907, -1.673, -0.01094), (0.05935, 0.9066, -0.01094), (-0.05935, 0.9066, -0.01094), (0.05906, -1.541, -0.01094), (-0.05906, -1.541, -0.01094), (-0.05935, 0.7759, -0.01094), (0.05935, 0.7759, -0.01094), (-0.05935, 0.9066, 0.08994), (0.05935, 0.9066, 0.08994), (0.05907, -1.673, 0.08994), (-0.05907, -1.673, 0.08994), (0.05935, 0.7759, 0.08994), (-0.05935, 0.7759, 0.08994), (-0.05906, -1.541, 0.08994), (0.05906, -1.541, 0.08994), (-0.05942, 0.06987, 0.07398), (0.05942, 0.06987, 0.07398), (0.05942, 0.06997, 0.08994), (-0.05942, 0.06997, 0.08994), (0.05942, -0.09482, 0.07398), (-0.05942, -0.09482, 0.07398), (-0.05942, -0.09493, 0.08994), (0.05942, -0.09493, 0.08994)], [(48, 80), (41, 57), (247, 246), (243, 242)], [(1, 187, 199, 93), (23, 6, 8, 27), (191, 190, 3, 20, 5), (214, 30, 125, 230), (29, 12, 14, 18), (26, 215, 231, 119), (222, 221, 72, 87, 53), (12, 36, 32, 14), (35, 218, 233, 131), (189, 4, 92, 200), (3, 190, 201, 91), (26, 9, 0, 216, 215), (34, 32, 127, 128), (24, 25, 116, 117), (0, 219, 218, 35, 11), (25, 23, 115, 116), (39, 40, 136, 137), (23, 27, 121, 115), (40, 38, 135, 136), (20, 3, 91, 111), (17, 15, 188, 187, 1), (30, 31, 124, 125), (17, 1, 93, 107), (31, 29, 123, 124), (2, 33, 129, 90), (15, 33, 2, 186, 188), (21, 22, 112, 113), (4, 24, 117, 92), (54, 193, 209, 147), (22, 20, 111, 112), (38, 21, 113, 135), (29, 18, 109, 123), (6, 7, 22, 21), (7, 5, 20, 22), (9, 10, 40, 39), (10, 8, 38, 40), (12, 13, 37, 36), (13, 11, 35, 37), (15, 16, 34, 33), (16, 14, 32, 34), (23, 25, 7, 6), (25, 24, 5, 7), (26, 28, 10, 9), (28, 27, 8, 10), (29, 31, 13, 12), (31, 30, 11, 13), (17, 19, 16, 15), (19, 18, 14, 16), (6, 21, 38, 8), (85, 50, 48, 79), (82, 49, 43, 64), (67, 44, 68), (65, 64, 43), (208, 154, 138, 207), (62, 42, 63), (61, 42, 62), (66, 43, 49, 83), (78, 47, 51, 86), (61, 83, 49, 42), (84, 50, 44, 67), (82, 63, 42, 49), (84, 81, 48, 50), (69, 68, 44), (51, 47, 76, 87), (69, 44, 50, 85), (78, 77, 47), (59, 196, 212, 156), (64, 69, 85, 82), (192, 58, 154, 208), (72, 221, 241, 173), (70, 55, 89, 86), (67, 220, 222, 53, 84), (81, 224, 239, 185), (86, 89, 73, 78), (223, 76, 179, 238), (195, 56, 152, 213), (98, 138, 144, 97), (60, 56, 195, 197, 88), (74, 75, 177, 176), (220, 67, 167, 240), (143, 142, 100, 101), (57, 55, 149, 153), (73, 74, 176, 175), (99, 151, 206, 205), (78, 73, 175, 181), (122, 102, 226, 230, 125), (65, 66, 165, 164), (99, 100, 142, 151), (94, 141, 140, 102), (64, 65, 164, 163), (105, 145, 234, 229), (84, 53, 225, 224, 81), (233, 228, 104, 130, 131), (80, 81, 185, 184), (103, 148, 155, 96), (231, 227, 101, 118, 119), (79, 80, 184, 183), (71, 72, 173, 172), (134, 105, 229, 232, 137), (96, 155, 210, 203), (70, 71, 172, 171), (69, 64, 163, 169), (62, 63, 161, 160), (60, 57, 153, 157), (58, 61, 159, 154), (61, 62, 160, 159), (56, 60, 157, 152), (54, 66, 83, 194, 193), (82, 85, 79, 63), (65, 43, 66), (77, 76, 47), (46, 52, 88, 75), (52, 46, 73, 89), (74, 73, 46), (74, 46, 75), (88, 52, 41, 60), (41, 52, 89, 55), (71, 70, 45), (71, 45, 72), (45, 51, 87, 72), (86, 51, 45, 70), (93, 95, 94, 106, 107), (106, 94, 102, 122, 123, 109), (199, 202, 95, 93), (110, 97, 105, 134, 135, 113), (118, 101, 100, 114, 115, 121), (140, 236, 226, 102), (143, 101, 227, 237), (126, 103, 96, 90, 129), (91, 98, 97, 110, 111), (130, 104, 103, 126, 127, 133), (238, 179, 178, 139, 235), (228, 235, 139, 104), (114, 100, 99, 92, 117), (92, 99, 205, 200), (202, 211, 146, 95), (201, 204, 98, 91), (107, 106, 108), (108, 106, 109), (111, 110, 112), (112, 110, 113), (115, 114, 116), (116, 114, 117), (119, 118, 120), (120, 118, 121), (123, 122, 124), (124, 122, 125), (127, 126, 128), (128, 126, 129), (131, 130, 132), (132, 130, 133), (135, 134, 136), (136, 134, 137), (33, 34, 128, 129), (19, 17, 107, 108), (32, 36, 133, 127), (18, 19, 108, 109), (9, 39, 217, 219, 0), (28, 26, 119, 120), (27, 28, 120, 121), (37, 35, 131, 132), (217, 39, 137, 232), (36, 37, 132, 133), (4, 189, 191, 5, 24), (152, 157, 150, 141, 146), (150, 149, 171, 170, 140, 141), (158, 161, 183, 182, 145, 144), (166, 169, 163, 162, 142, 143), (243, 244, 212, 196), (240, 167, 166, 143, 237), (174, 177, 156, 155, 148), (154, 159, 158, 144, 138), (178, 181, 175, 174, 148, 139), (182, 185, 239, 234, 145), (170, 173, 241, 236, 140), (162, 165, 147, 151, 142), (147, 209, 206, 151), (213, 152, 146, 211), (156, 212, 210, 155), (157, 153, 150), (153, 149, 150), (159, 160, 158), (160, 161, 158), (163, 164, 162), (164, 165, 162), (167, 168, 166), (168, 169, 166), (171, 172, 170), (172, 173, 170), (175, 176, 174), (176, 177, 174), (179, 180, 178), (180, 181, 178), (183, 184, 182), (184, 185, 182), (88, 197, 196, 59, 75), (97, 144, 145, 105), (53, 87, 76, 223, 225), (192, 194, 83, 61, 58), (204, 207, 138, 98), (67, 68, 168, 167), (95, 146, 141, 94), (55, 70, 171, 149), (90, 96, 203, 198), (63, 79, 183, 161), (68, 69, 169, 168), (104, 139, 148, 103), (76, 77, 180, 179), (66, 54, 147, 165), (75, 59, 156, 177), (77, 78, 181, 180), (186, 187, 188), (189, 190, 191), (192, 193, 194), (195, 196, 197), (186, 198, 199, 187), (201, 190, 189, 200), (203, 210, 211, 202), (205, 206, 207, 204), (192, 208, 245, 242), (198, 203, 202, 199), (204, 201, 200, 205), (206, 209, 208, 207), (213, 211, 210, 212), (209, 193, 247, 248), (186, 2, 90, 198), (209, 248, 245, 208), (249, 246, 195, 213), (244, 243, 223, 238), (249, 213, 212, 244), (214, 215, 216), (217, 218, 219), (220, 221, 222), (223, 224, 225), (214, 230, 231, 215), (233, 218, 217, 232), (229, 234, 235, 228), (248, 247, 220, 240), (248, 240, 241, 249), (227, 231, 230, 226), (228, 233, 232, 229), (226, 236, 237, 227), (234, 239, 238, 235), (236, 241, 240, 237), (249, 244, 245, 248), (245, 239, 224, 242), (246, 249, 241, 221), (214, 216, 0, 11, 30), (244, 238, 239, 245)])
me_plane_001.polygons.foreach_set('material_index', [0, 3, 3, 0, 3, 0, 1, 3, 0, 0, 0, 3, 0, 0, 3, 0, 0, 0, 0, 0, 3, 0, 0, 0, 0, 3, 0, 0, 0, 0, 0, 0, 3, 3, 3, 3, 3, 3, 3, 3, 3, 3, 3, 3, 3, 3, 3, 3, 3, 1, 2, 0, 0, 0, 0, 0, 2, 2, 1, 2, 1, 1, 0, 2, 2, 0, 0, 2, 0, 0, 1, 2, 0, 2, 0, 0, 0, 1, 0, 0, 0, 0, 0, 0, 0, 0, 0, 0, 0, 0, 0, 1, 0, 0, 0, 0, 0, 0, 0, 0, 0, 0, 0, 0, 0, 0, 0, 2, 1, 0, 0, 2, 2, 0, 0, 1, 1, 0, 0, 1, 1, 0, 0, 0, 0, 0, 0, 0, 0, 0, 0, 0, 0, 0, 0, 0, 0, 0, 0, 0, 0, 0, 0, 0, 0, 0, 0, 0, 0, 0, 0, 0, 0, 0, 0, 0, 0, 3, 0, 0, 0, 0, 0, 3, 0, 0, 0, 0, 0, 0, 0, 0, 0, 0, 0, 0, 0, 0, 0, 0, 0, 0, 0, 0, 0, 0, 0, 0, 0, 0, 0, 0, 0, 0, 0, 2, 0, 2, 1, 0, 0, 0, 0, 0, 0, 0, 0, 0, 0, 0, 0, 3, 3, 0, 0, 0, 0, 0, 0, 0, 0, 0, 0, 0, 0, 0, 0, 0, 0, 0, 3, 3, 0, 0, 0, 0, 0, 0, 0, 0, 0, 0, 0, 0, 0, 0, 0, 3, 0])
_uv = me_plane_001.uv_layers.new(name='UVMap')
_uv.uv.foreach_set('vector', [0.9331, 0.09205, 0.9625, 0.459, 0.9625, 0.4589, 0.9331, 0.09205, 0.2263, 0.04679, 0.182, 0.5023, 0.318, 0.5023, 0.3378, 0.04095, 0.0563, 0.4973, 0.03897, 0.5548, 0.06414, 0.8811, 0.1777, 0.915, 0.159, 0.502, 0.5295, 0.04023, 0.6313, 0.04368, 0.6313, 0.04368, 0.5295, 0.04023, 0.6622, 0.04457, 0.682, 0.5023, 0.818, 0.5023, 0.7737, 0.04724, 0.3687, 0.04005, 0.4705, 0.03942, 0.4705, 0.03942, 0.3687, 0.04005, 0.5, 0.05694, 0.5295, 0.04023, 0.6313, 0.04368, 0.6513, 0.5023, 0.5, 0.5023, 0.682, 0.5023, 0.6726, 0.9259, 0.7923, 0.9201, 0.818, 0.5023, 0.6418, 0.9268, 0.5297, 0.9279, 0.5297, 0.9279, 0.6418, 0.9268, 0.03746, 0.459, 0.06693, 0.09205, 0.06693, 0.09205, 0.03746, 0.4589, 0.06414, 0.8811, 0.03897, 0.5548, 0.03898, 0.5549, 0.06414, 0.8811, 0.3687, 0.04005, 0.3487, 0.5023, 0.5, 0.5023, 0.5, 0.05694, 0.4705, 0.03942, 0.8081, 0.917, 0.7923, 0.9201, 0.7923, 0.9201, 0.8081, 0.917, 0.1944, 0.05257, 0.2101, 0.05061, 0.2101, 0.05061, 0.1944, 0.05257, 0.5, 0.5023, 0.5, 0.8956, 0.5297, 0.9279, 0.6418, 0.9268, 0.6513, 0.5023, 0.2101, 0.05061, 0.2263, 0.04679, 0.2263, 0.04679, 0.2101, 0.05061, 0.3582, 0.9255, 0.3428, 0.9244, 0.3428, 0.9244, 0.3582, 0.9255, 0.2263, 0.04679, 0.3378, 0.04095, 0.3378, 0.04095, 0.2263, 0.04679, 0.3428, 0.9244, 0.3274, 0.9246, 0.3274, 0.9246, 0.3428, 0.9244, 0.1777, 0.915, 0.06414, 0.8811, 0.06414, 0.8811, 0.1777, 0.915, 0.8056, 0.05257, 0.841, 0.502, 0.9437, 0.4973, 0.9625, 0.459, 0.9331, 0.09205, 0.6313, 0.04368, 0.6467, 0.04522, 0.6467, 0.04522, 0.6313, 0.04368, 0.8056, 0.05257, 0.9331, 0.09205, 0.9331, 0.09205, 0.8056, 0.05257, 0.6467, 0.04522, 0.6622, 0.04457, 0.6622, 0.04457, 0.6467, 0.04522, 0.9359, 0.8811, 0.8223, 0.915, 0.8223, 0.915, 0.9359, 0.8811, 0.841, 0.502, 0.8223, 0.915, 0.9359, 0.8811, 0.961, 0.5548, 0.9437, 0.4973, 0.2077, 0.9199, 0.1919, 0.917, 0.1919, 0.917, 0.2077, 0.9199, 0.06693, 0.09205, 0.1944, 0.05257, 0.1944, 0.05257, 0.06693, 0.09205, 0.06693, 0.09205, 0.03746, 0.459, 0.03746, 0.4589, 0.06693, 0.09205, 0.1919, 0.917, 0.1777, 0.915, 0.1777, 0.915, 0.1919, 0.917, 0.3274, 0.9246, 0.2077, 0.9199, 0.2077, 0.9199, 0.3274, 0.9246, 0.6622, 0.04457, 0.7737, 0.04724, 0.7737, 0.04724, 0.6622, 0.04457, 0.182, 0.5023, 0.1667, 0.5023, 0.1919, 0.917, 0.2077, 0.9199, 0.1667, 0.5023, 0.159, 0.502, 0.1777, 0.915, 0.1919, 0.917, 0.3487, 0.5023, 0.3333, 0.5023, 0.3428, 0.9244, 0.3582, 0.9255, 0.3333, 0.5023, 0.318, 0.5023, 0.3274, 0.9246, 0.3428, 0.9244, 0.682, 0.5023, 0.6667, 0.5023, 0.6572, 0.9258, 0.6726, 0.9259, 0.6667, 0.5023, 0.6513, 0.5023, 0.6418, 0.9268, 0.6572, 0.9258, 0.841, 0.502, 0.8333, 0.5023, 0.8081, 0.917, 0.8223, 0.915, 0.8333, 0.5023, 0.818, 0.5023, 0.7923, 0.9201, 0.8081, 0.917, 0.2263, 0.04679, 0.2101, 0.05061, 0.1667, 0.5023, 0.182, 0.5023, 0.2101, 0.05061, 0.1944, 0.05257, 0.159, 0.502, 0.1667, 0.5023, 0.3687, 0.04005, 0.3533, 0.04117, 0.3333, 0.5023, 0.3487, 0.5023, 0.3533, 0.04117, 0.3378, 0.04095, 0.318, 0.5023, 0.3333, 0.5023, 0.6622, 0.04457, 0.6467, 0.04522, 0.6667, 0.5023, 0.682, 0.5023, 0.6467, 0.04522, 0.6313, 0.04368, 0.6513, 0.5023, 0.6667, 0.5023, 0.8056, 0.05257, 0.7899, 0.05061, 0.8333, 0.5023, 0.841, 0.502, 0.7899, 0.05061, 0.7737, 0.04724, 0.818, 0.5023, 0.8333, 0.5023, 0.182, 0.5023, 0.2077, 0.9199, 0.3274, 0.9246, 0.318, 0.5023, 0.318, 0.5023, 0.0, 0.0, 0.0, 0.0, 0.3274, 0.9246, 0.182, 0.5023, 0.0, 0.0, 0.0, 0.0, 0.2263, 0.04679, 0.3687, 0.04005, 0.0, 0.0, 0.3533, 0.04117, 0.2101, 0.05061, 0.2263, 0.04679, 0.0, 0.0, 0.03898, 0.5549, 0.06414, 0.8811, 0.0, 1.0, 0.0, 0.5681, 0.1919, 0.917, 0.0, 0.0, 0.2028, 0.9199, 0.1777, 0.915, 0.0, 0.0, 0.1919, 0.917, 0.1944, 0.05257, 0.0, 0.0, 0.0, 0.0, 0.159, 0.502, 0.6726, 0.9259, 0.0, 0.0, 0.0, 0.0, 0.682, 0.5023, 0.1777, 0.915, 0.159, 0.502, 0.0, 0.0, 0.0, 0.0, 0.3487, 0.5023, 0.0, 0.0, 0.0, 0.0, 0.3687, 0.04005, 0.182, 0.5023, 0.2077, 0.9199, 0.0, 0.0, 0.0, 0.0, 0.3487, 0.5023, 0.3582, 0.9255, 0.0, 0.0, 0.0, 0.0, 0.3378, 0.044, 0.3533, 0.04117, 0.0, 0.0, 0.0, 0.0, 0.0, 0.0, 0.6418, 0.9268, 0.6513, 0.5023, 0.3378, 0.04095, 0.0, 0.0, 0.0, 0.0, 0.318, 0.5023, 0.6726, 0.9232, 0.6572, 0.9258, 0.0, 0.0, 0.9359, 0.8811, 0.961, 0.5548, 0.961, 0.5549, 0.9359, 0.8811, 0.2263, 0.04679, 0.3378, 0.04095, 0.318, 0.5023, 0.182, 0.5023, 0.03897, 0.5548, 0.06414, 0.8811, 0.06414, 0.8811, 0.03898, 0.5549, 0.6313, 0.04368, 0.5295, 0.04023, 0.5295, 0.04023, 0.6313, 0.04368, 0.6622, 0.04457, 0.7737, 0.04724, 0.818, 0.5023, 0.682, 0.5023, 0.3687, 0.04005, 0.4705, 0.03942, 0.5, 0.05694, 0.5, 0.5023, 0.3487, 0.5023, 0.3582, 0.9255, 0.4703, 0.9276, 0.4703, 0.9276, 0.3582, 0.9255, 0.682, 0.5023, 0.818, 0.5023, 0.7923, 0.9201, 0.6726, 0.9259, 0.5297, 0.9279, 0.6418, 0.9268, 0.6418, 0.9268, 0.5297, 0.9279, 0.9625, 0.459, 0.9331, 0.09205, 0.9331, 0.09205, 0.9625, 0.4589, 0.0, 1.0, 0.0, 1.0, 0.1667, 1.0, 0.1667, 1.0, 0.8056, 0.05257, 0.9331, 0.09205, 0.9625, 0.459, 0.9437, 0.4973, 0.841, 0.502, 0.8081, 0.917, 0.824, 0.9093, 0.824, 0.9093, 0.8081, 0.917, 0.4705, 0.03942, 0.3687, 0.04005, 0.3687, 0.04005, 0.4705, 0.03942, 0.3333, 0.0, 0.1667, 0.0, 0.1667, 0.0, 0.3333, 0.0, 0.0, 0.0, 0.0, 0.0, 0.0, 0.0, 0.0, 0.0, 0.7923, 0.9201, 0.8081, 0.917, 0.8081, 0.917, 0.7923, 0.9201, 0.0, 0.0, 0.0, 0.0, 0.0, 0.4593, 0.0, 0.4593, 0.6726, 0.9259, 0.7923, 0.9201, 0.7923, 0.9201, 0.6726, 0.9259, 0.6513, 0.03394, 0.6667, 0.0, 0.5295, 0.0, 0.5295, 0.04023, 0.6313, 0.04368, 0.2101, 0.05061, 0.1935, 0.05977, 0.1935, 0.05977, 0.2101, 0.05061, 0.0, 0.0, 0.1667, 0.0, 0.1667, 0.0, 0.0, 0.0, 0.8333, 0.0, 0.8333, 0.0, 0.6667, 0.0, 0.6667, 0.0, 0.2263, 0.04679, 0.2101, 0.05061, 0.2101, 0.05061, 0.2263, 0.04679, 0.3333, 1.0, 0.3333, 1.0, 0.4703, 1.0, 0.4703, 1.0, 0.3487, 0.5023, 0.5, 0.5023, 0.5, 0.8956, 0.4703, 0.9276, 0.3582, 0.9255, 0.5297, 0.9279, 0.5297, 1.0, 0.6667, 1.0, 0.6594, 0.9438, 0.6418, 0.9268, 0.0, 0.0, 0.0, 0.0, 0.0, 0.0, 0.0, 0.0, 0.8333, 1.0, 0.8333, 1.0, 1.0, 1.0, 1.0, 1.0, 0.4705, 0.03942, 0.4705, 0.0, 0.3333, 0.0, 0.3487, 0.03082, 0.3687, 0.04005, 0.0, 0.0, 0.0, 0.0, 0.0, 0.0, 0.0, 0.0, 0.6467, 0.04522, 0.6313, 0.04645, 0.6313, 0.04645, 0.6467, 0.04522, 0.3406, 0.9428, 0.3333, 1.0, 0.4703, 1.0, 0.4703, 0.9276, 0.3582, 0.9255, 1.0, 1.0, 1.0, 1.0, 1.0, 0.5681, 1.0, 0.5681, 0.6622, 0.04457, 0.6467, 0.04522, 0.6467, 0.04522, 0.6622, 0.04457, 0.3378, 0.04095, 0.2263, 0.04679, 0.2263, 0.04679, 0.3378, 0.04095, 0.1919, 0.917, 0.2028, 0.9199, 0.2028, 0.9199, 0.1919, 0.917, 0.0, 0.0, 0.0, 0.0, 0.0, 0.0, 0.0, 0.0, 0.06414, 0.8811, 0.1777, 0.915, 0.1777, 0.915, 0.06414, 0.8811, 0.1777, 0.915, 0.1919, 0.917, 0.1919, 0.917, 0.1777, 0.915, 0.9331, 0.09205, 0.8056, 0.05257, 0.8056, 0.05257, 0.9331, 0.09205, 0.06693, 0.09205, 0.1944, 0.05257, 0.159, 0.502, 0.0563, 0.4973, 0.03746, 0.459, 0.182, 0.5023, 0.318, 0.5023, 0.3274, 0.9246, 0.2077, 0.9199, 0.2101, 0.05061, 0.0, 0.0, 0.1935, 0.05977, 0.6572, 0.9258, 0.6418, 0.9268, 0.0, 0.0, 0.0, 0.0, 0.0, 0.0, 0.841, 0.502, 0.8223, 0.915, 0.0, 0.0, 0.0, 0.0, 0.7923, 0.9201, 0.818, 0.5023, 0.8081, 0.917, 0.7923, 0.9201, 0.0, 0.0, 0.8081, 0.917, 0.0, 0.0, 0.824, 0.9093, 0.841, 0.502, 0.0, 0.0, 0.0, 0.0, 0.8056, 0.05257, 0.0, 0.0, 0.0, 0.0, 0.818, 0.5023, 0.7737, 0.04724, 0.6467, 0.04522, 0.6622, 0.04457, 0.0, 0.0, 0.6467, 0.04522, 0.0, 0.0, 0.6313, 0.04645, 0.0, 0.0, 0.0, 0.0, 0.6513, 0.5023, 0.6313, 0.04645, 0.682, 0.5023, 0.0, 0.0, 0.0, 0.0, 0.6622, 0.04457, 0.9331, 0.09205, 1.0, 0.0, 0.8333, 0.0, 0.7996, 0.03673, 0.8056, 0.05257, 0.7996, 0.03673, 0.8333, 0.0, 0.6667, 0.0, 0.6513, 0.03394, 0.6622, 0.04457, 0.7737, 0.04724, 0.9625, 0.4589, 1.0, 0.4593, 1.0, 0.0, 0.9331, 0.09205, 0.1862, 0.938, 0.1667, 1.0, 0.3333, 1.0, 0.3406, 0.9428, 0.3274, 0.9246, 0.2077, 0.9199, 0.3487, 0.03082, 0.3333, 0.0, 0.1667, 0.0, 0.2004, 0.03673, 0.2263, 0.04679, 0.3378, 0.04095, 0.6667, 0.0, 0.5295, 0.0, 0.5295, 0.0, 0.6667, 0.0, 0.3333, 0.0, 0.3333, 0.0, 0.4705, 0.0, 0.4705, 0.0, 0.8138, 0.938, 0.8333, 1.0, 1.0, 1.0, 0.9359, 0.8811, 0.8223, 0.915, 0.06414, 0.8811, 0.0, 1.0, 0.1667, 1.0, 0.1862, 0.938, 0.1777, 0.915, 0.6594, 0.9438, 0.6667, 1.0, 0.8333, 1.0, 0.8138, 0.938, 0.7923, 0.9201, 0.6726, 0.9259, 0.5297, 0.9279, 0.6418, 0.9268, 0.6594, 0.9438, 0.6667, 1.0, 0.5297, 1.0, 0.5297, 1.0, 0.5297, 1.0, 0.6667, 1.0, 0.6667, 1.0, 0.2004, 0.03673, 0.1667, 0.0, 0.0, 0.0, 0.06693, 0.09205, 0.1944, 0.05257, 0.06693, 0.09205, 0.0, 0.0, 0.0, 0.4593, 0.03746, 0.4589, 1.0, 0.4593, 1.0, 0.4593, 1.0, 0.0, 1.0, 0.0, 0.03898, 0.5549, 0.0, 0.5681, 0.0, 1.0, 0.06414, 0.8811, 0.8056, 0.05257, 0.7996, 0.03673, 0.7899, 0.05061, 0.7899, 0.05061, 0.7996, 0.03673, 0.7772, 0.04888, 0.1777, 0.915, 0.1862, 0.938, 0.1919, 0.917, 0.1919, 0.917, 0.1862, 0.938, 0.2028, 0.9199, 0.2263, 0.04679, 0.2004, 0.03673, 0.2101, 0.05061, 0.2101, 0.05061, 0.2004, 0.03673, 0.1935, 0.05977, 0.3687, 0.04005, 0.3487, 0.03082, 0.3533, 0.04117, 0.3533, 0.04117, 0.3487, 0.03082, 0.3378, 0.044, 0.6622, 0.04457, 0.6513, 0.03394, 0.6467, 0.04522, 0.6467, 0.04522, 0.6513, 0.03394, 0.6313, 0.04645, 0.7923, 0.9201, 0.8138, 0.938, 0.8081, 0.917, 0.8081, 0.917, 0.8138, 0.938, 0.824, 0.9093, 0.6418, 0.9268, 0.6594, 0.9438, 0.6572, 0.9258, 0.6572, 0.9258, 0.6594, 0.9438, 0.6726, 0.9232, 0.3274, 0.9246, 0.3406, 0.9428, 0.3428, 0.9244, 0.3428, 0.9244, 0.3406, 0.9428, 0.3582, 0.9241, 0.8223, 0.915, 0.8081, 0.917, 0.8081, 0.917, 0.8223, 0.915, 0.7899, 0.05061, 0.8056, 0.05257, 0.8056, 0.05257, 0.7899, 0.05061, 0.7923, 0.9201, 0.6726, 0.9259, 0.6726, 0.9259, 0.7923, 0.9201, 0.7737, 0.04724, 0.7899, 0.05061, 0.7899, 0.05061, 0.7737, 0.04724, 0.3487, 0.5023, 0.3582, 0.9255, 0.4703, 0.9276, 0.5, 0.8956, 0.5, 0.5023, 0.3533, 0.04117, 0.3687, 0.04005, 0.3687, 0.04005, 0.3533, 0.04117, 0.3378, 0.04095, 0.3533, 0.04117, 0.3533, 0.04117, 0.3378, 0.04095, 0.6572, 0.9258, 0.6418, 0.9268, 0.6418, 0.9268, 0.6572, 0.9258, 0.4703, 0.9276, 0.3582, 0.9255, 0.3582, 0.9255, 0.4703, 0.9276, 0.6726, 0.9259, 0.6572, 0.9258, 0.6572, 0.9258, 0.6726, 0.9259, 0.06693, 0.09205, 0.03746, 0.459, 0.0563, 0.4973, 0.159, 0.502, 0.1944, 0.05257, 0.9331, 0.09205, 0.8056, 0.05257, 0.7996, 0.03673, 0.8333, 0.0, 1.0, 0.0, 0.7996, 0.03673, 0.7737, 0.04724, 0.6622, 0.04457, 0.6513, 0.03394, 0.6667, 0.0, 0.8333, 0.0, 0.1862, 0.938, 0.2077, 0.9199, 0.3274, 0.9246, 0.3406, 0.9428, 0.3333, 1.0, 0.1667, 1.0, 0.3487, 0.03082, 0.3378, 0.04095, 0.2263, 0.04679, 0.2004, 0.03673, 0.1667, 0.0, 0.3333, 0.0, 0.5238, 0.5548, 0.5238, 0.5549, 0.961, 0.5549, 0.961, 0.5548, 0.4705, 0.03942, 0.3687, 0.04005, 0.3487, 0.03082, 0.3333, 0.0, 0.4705, 0.0, 0.8138, 0.938, 0.8223, 0.915, 0.9359, 0.8811, 1.0, 1.0, 0.8333, 1.0, 0.06414, 0.8811, 0.1777, 0.915, 0.1862, 0.938, 0.1667, 1.0, 0.0, 1.0, 0.6594, 0.9438, 0.6726, 0.9259, 0.7923, 0.9201, 0.8138, 0.938, 0.8333, 1.0, 0.6667, 1.0, 0.3406, 0.9428, 0.3582, 0.9255, 0.4703, 0.9276, 0.4703, 1.0, 0.3333, 1.0, 0.6513, 0.03394, 0.6313, 0.04368, 0.5295, 0.04023, 0.5295, 0.0, 0.6667, 0.0, 0.2004, 0.03673, 0.1944, 0.05257, 0.06693, 0.09205, 0.0, 0.0, 0.1667, 0.0, 0.06693, 0.09205, 0.03746, 0.4589, 0.0, 0.4593, 0.0, 0.0, 0.9625, 0.4589, 0.9331, 0.09205, 1.0, 0.0, 1.0, 0.4593, 0.9359, 0.8811, 0.961, 0.5549, 1.0, 0.5681, 1.0, 1.0, 0.8056, 0.05257, 0.7899, 0.05061, 0.7996, 0.03673, 0.7899, 0.05061, 0.7772, 0.04888, 0.7996, 0.03673, 0.1777, 0.915, 0.1919, 0.917, 0.1862, 0.938, 0.1919, 0.917, 0.2028, 0.9199, 0.1862, 0.938, 0.2263, 0.04679, 0.2101, 0.05061, 0.2004, 0.03673, 0.2101, 0.05061, 0.1935, 0.05977, 0.2004, 0.03673, 0.3687, 0.04005, 0.3533, 0.04117, 0.3487, 0.03082, 0.3533, 0.04117, 0.3378, 0.044, 0.3487, 0.03082, 0.6622, 0.04457, 0.6467, 0.04522, 0.6513, 0.03394, 0.6467, 0.04522, 0.6313, 0.04645, 0.6513, 0.03394, 0.7923, 0.9201, 0.8081, 0.917, 0.8138, 0.938, 0.8081, 0.917, 0.824, 0.9093, 0.8138, 0.938, 0.6418, 0.9268, 0.6572, 0.9258, 0.6594, 0.9438, 0.6572, 0.9258, 0.6726, 0.9232, 0.6594, 0.9438, 0.3274, 0.9246, 0.3428, 0.9244, 0.3406, 0.9428, 0.3428, 0.9244, 0.3582, 0.9241, 0.3406, 0.9428, 0.841, 0.502, 0.9437, 0.4973, 0.961, 0.5548, 0.9359, 0.8811, 0.8223, 0.915, 0.1667, 1.0, 0.1667, 1.0, 0.3333, 1.0, 0.3333, 1.0, 0.5, 0.5023, 0.6513, 0.5023, 0.6418, 0.9268, 0.5297, 0.9279, 0.5, 0.8956, 0.03897, 0.5548, 0.0563, 0.4973, 0.159, 0.502, 0.1777, 0.915, 0.06414, 0.8811, 0.0, 0.5681, 0.0, 0.5681, 0.0, 1.0, 0.0, 1.0, 0.3687, 0.04005, 0.3533, 0.04117, 0.3533, 0.04117, 0.3687, 0.04005, 1.0, 0.0, 1.0, 0.0, 0.8333, 0.0, 0.8333, 0.0, 0.7737, 0.04724, 0.6622, 0.04457, 0.6622, 0.04457, 0.7737, 0.04724, 0.9359, 0.8811, 1.0, 1.0, 1.0, 0.5681, 0.961, 0.5549, 0.2077, 0.9199, 0.3274, 0.9246, 0.3274, 0.9246, 0.2077, 0.9199, 0.3533, 0.04117, 0.3378, 0.044, 0.3378, 0.044, 0.3533, 0.04117, 0.6667, 1.0, 0.6667, 1.0, 0.8333, 1.0, 0.8333, 1.0, 0.6418, 0.9268, 0.6572, 0.9258, 0.6572, 0.9258, 0.6418, 0.9268, 0.1944, 0.05257, 0.06693, 0.09205, 0.06693, 0.09205, 0.1944, 0.05257, 0.8223, 0.915, 0.9359, 0.8811, 0.9359, 0.8811, 0.8223, 0.915, 0.6572, 0.9258, 0.6726, 0.9232, 0.6726, 0.9232, 0.6572, 0.9258, 0.961, 0.5548, 0.9685, 0.4574, 0.9437, 0.4973, 0.03746, 0.459, 0.03247, 0.5211, 0.0563, 0.4973, 0.03897, 0.5548, 0.03146, 0.4574, 0.0563, 0.4973, 0.9625, 0.459, 0.9675, 0.5211, 0.9437, 0.4973, 0.961, 0.5548, 0.961, 0.5549, 0.9625, 0.4589, 0.9625, 0.459, 0.03898, 0.5549, 0.03897, 0.5548, 0.03746, 0.459, 0.03746, 0.4589, 1.0, 0.5681, 1.0, 0.5681, 1.0, 0.4593, 1.0, 0.4593, 0.0, 0.4593, 0.0, 0.4593, 0.0, 0.5681, 0.0, 0.5681, 0.03897, 0.5548, 0.03898, 0.5549, 0.4762, 0.5549, 0.4762, 0.5548, 0.961, 0.5549, 1.0, 0.5681, 1.0, 0.4593, 0.9625, 0.4589, 0.0, 0.5681, 0.03898, 0.5549, 0.03746, 0.4589, 0.0, 0.4593, 0.0, 0.4593, 0.03746, 0.4589, 0.03898, 0.5549, 0.0, 0.5681, 0.9625, 0.4589, 1.0, 0.4593, 1.0, 0.5681, 0.961, 0.5549, 0.03746, 0.4589, 0.03746, 0.459, 0.4765, 0.459, 0.4765, 0.4589, 0.961, 0.5548, 0.9359, 0.8811, 0.9359, 0.8811, 0.961, 0.5549, 0.03746, 0.4589, 0.4765, 0.4589, 0.4762, 0.5549, 0.03898, 0.5549, 0.5235, 0.4589, 0.5235, 0.459, 0.9625, 0.459, 0.9625, 0.4589, 0.5238, 0.5549, 0.5238, 0.5548, 0.5297, 0.9279, 0.5297, 0.9279, 0.5235, 0.4589, 0.9625, 0.4589, 0.961, 0.5549, 0.5238, 0.5549, 0.5295, 0.04023, 0.4716, 0.03828, 0.5, 0.05694, 0.4703, 0.9276, 0.5294, 0.9288, 0.5, 0.8956, 0.4705, 0.03942, 0.5284, 0.03906, 0.5, 0.05694, 0.5297, 0.9279, 0.4706, 0.9285, 0.5, 0.8956, 0.5295, 0.04023, 0.5295, 0.04023, 0.4705, 0.03942, 0.4705, 0.03942, 0.5297, 0.9279, 0.5297, 0.9279, 0.4703, 0.9276, 0.4703, 0.9276, 0.4703, 1.0, 0.4703, 1.0, 0.5297, 1.0, 0.5297, 1.0, 0.4765, 0.4589, 0.4765, 0.459, 0.4705, 0.03942, 0.4705, 0.03942, 0.4765, 0.4589, 0.4705, 0.03942, 0.5295, 0.04023, 0.5235, 0.4589, 0.4705, 0.0, 0.4705, 0.03942, 0.5295, 0.04023, 0.5295, 0.0, 0.5297, 1.0, 0.5297, 0.9279, 0.4703, 0.9276, 0.4703, 1.0, 0.5295, 0.0, 0.5295, 0.0, 0.4705, 0.0, 0.4705, 0.0, 0.4703, 1.0, 0.4703, 0.9276, 0.5297, 0.9279, 0.5297, 1.0, 0.5295, 0.0, 0.5295, 0.04023, 0.4705, 0.03942, 0.4705, 0.0, 0.5235, 0.4589, 0.5238, 0.5549, 0.4762, 0.5549, 0.4765, 0.4589, 0.4762, 0.5549, 0.4703, 0.9276, 0.4703, 0.9276, 0.4762, 0.5548, 0.5235, 0.459, 0.5235, 0.4589, 0.5295, 0.04023, 0.5295, 0.04023, 0.5295, 0.04023, 0.5, 0.05694, 0.5, 0.5023, 0.6513, 0.5023, 0.6313, 0.04368, 0.5238, 0.5549, 0.5297, 0.9279, 0.4703, 0.9276, 0.4762, 0.5549])
me_plane_001.materials.append(mat_material_001)
me_plane_001.materials.append(mat_material_002)
me_plane_001.materials.append(mat_material_003)
me_plane_001.materials.append(mat_material_004)
me_plane_001.use_remesh_fix_poles = True
me_plane_001.use_remesh_preserve_attributes = False
me_plane_001.update()
me_cylinder = bpy.data.meshes.new('Cylinder')
me_cylinder.from_pydata([(0.0, 0.16, -0.04), (1.095e-09, 0.126, 0.04), (0.1131, 0.1131, -0.04), (0.08913, 0.08913, 0.04), (0.16, -6.994e-09, -0.04), (0.126, -5.899e-09, 0.04), (0.1131, -0.1131, -0.04), (0.08913, -0.08913, 0.04), (-1.399e-08, -0.16, -0.04), (-1.234e-08, -0.126, 0.04), (-0.1131, -0.1131, -0.04), (-0.08913, -0.08913, 0.04), (-0.16, 1.908e-09, -0.04), (-0.126, 4.646e-09, 0.04), (-0.1131, 0.1131, -0.04), (-0.08913, 0.08913, 0.04), (0.1131, 0.1131, 0.04), (0.0, 0.16, 0.04), (0.16, -6.994e-09, 0.04), (0.1131, -0.1131, 0.04), (-1.399e-08, -0.16, 0.04), (-0.1131, -0.1131, 0.04), (-0.16, 1.908e-09, 0.04), (-0.1131, 0.1131, 0.04), (0.06633, 0.06633, 0.0558), (1.285e-08, 0.0938, 0.0558), (0.0938, -4.817e-09, 0.0558), (0.06633, -0.06633, 0.0558), (-1.741e-08, -0.0938, 0.0558), (-0.06633, -0.06633, 0.0558), (-0.0938, 3.439e-08, 0.0558), (-0.06633, 0.06633, 0.0558), (0.1136, -5.501e-09, 0.0558), (-1.124e-08, -0.1136, 0.0558), (-0.08035, -0.08035, 0.0558), (-0.08035, 0.08035, 0.0558), (0.08035, 0.08035, 0.0558), (8.778e-10, 0.1136, 0.0558), (0.08035, -0.08035, 0.0558), (-0.1136, 4.005e-09, 0.0558), (1.348e-09, 1.479e-08, 0.09103)], [], [(0, 17, 16, 2), (2, 16, 18, 4), (4, 18, 19, 6), (6, 19, 20, 8), (8, 20, 21, 10), (10, 21, 22, 12), (13, 11, 34, 39), (12, 22, 23, 14), (14, 23, 17, 0), (0, 2, 4, 6, 8, 10, 12, 14), (1, 3, 16, 17), (3, 5, 18, 16), (5, 7, 19, 18), (7, 9, 20, 19), (9, 11, 21, 20), (11, 13, 22, 21), (13, 15, 23, 22), (15, 1, 17, 23), (9, 7, 38, 33), (5, 3, 36, 32), (15, 13, 39, 35), (11, 9, 33, 34), (7, 5, 32, 38), (3, 1, 37, 36), (1, 15, 35, 37), (25, 24, 36, 37), (24, 26, 32, 36), (26, 27, 38, 32), (27, 28, 33, 38), (28, 29, 34, 33), (29, 30, 39, 34), (30, 31, 35, 39), (31, 25, 37, 35), (27, 26, 28), (29, 28, 30), (31, 30, 25), (24, 25, 26), (30, 40, 25), (30, 28, 40), (28, 26, 40), (26, 25, 40)])
_uv = me_cylinder.uv_layers.new(name='UVMap')
_uv.uv.foreach_set('vector', [1.0, 0.5, 1.0, 1.0, 0.875, 1.0, 0.875, 0.5, 0.875, 0.5, 0.875, 1.0, 0.75, 1.0, 0.75, 0.5, 0.75, 0.5, 0.75, 1.0, 0.625, 1.0, 0.625, 0.5, 0.625, 0.5, 0.625, 1.0, 0.5, 1.0, 0.5, 0.5, 0.5, 0.5, 0.5, 1.0, 0.375, 1.0, 0.375, 0.5, 0.375, 0.5, 0.375, 1.0, 0.25, 1.0, 0.25, 0.5, 0.06093, 0.25, 0.1163, 0.1163, 0.1163, 0.1163, 0.06093, 0.25, 0.25, 0.5, 0.25, 1.0, 0.125, 1.0, 0.125, 0.5, 0.125, 0.5, 0.125, 1.0, 0.0, 1.0, 0.0, 0.5, 0.75, 0.49, 0.9197, 0.4197, 0.99, 0.25, 0.9197, 0.08029, 0.75, 0.01, 0.5803, 0.08029, 0.51, 0.25, 0.5803, 0.4197, 0.25, 0.4391, 0.3837, 0.3837, 0.4197, 0.4197, 0.25, 0.49, 0.3837, 0.3837, 0.4391, 0.25, 0.49, 0.25, 0.4197, 0.4197, 0.4391, 0.25, 0.3837, 0.1163, 0.4197, 0.08029, 0.49, 0.25, 0.3837, 0.1163, 0.25, 0.06093, 0.25, 0.01, 0.4197, 0.08029, 0.25, 0.06093, 0.1163, 0.1163, 0.08029, 0.08029, 0.25, 0.01, 0.1163, 0.1163, 0.06093, 0.25, 0.01, 0.25, 0.08029, 0.08029, 0.06093, 0.25, 0.1163, 0.3837, 0.08029, 0.4197, 0.01, 0.25, 0.1163, 0.3837, 0.25, 0.4391, 0.25, 0.49, 0.08029, 0.4197, 0.25, 0.06093, 0.3837, 0.1163, 0.3837, 0.1163, 0.25, 0.06093, 0.4391, 0.25, 0.3837, 0.3837, 0.3837, 0.3837, 0.4391, 0.25, 0.1163, 0.3837, 0.06093, 0.25, 0.06093, 0.25, 0.1163, 0.3837, 0.1163, 0.1163, 0.25, 0.06093, 0.25, 0.06093, 0.1163, 0.1163, 0.3837, 0.1163, 0.4391, 0.25, 0.4391, 0.25, 0.3837, 0.1163, 0.3837, 0.3837, 0.25, 0.4391, 0.25, 0.4391, 0.3837, 0.3837, 0.25, 0.4391, 0.1163, 0.3837, 0.1163, 0.3837, 0.25, 0.4391, 0.25, 0.3094, 0.292, 0.292, 0.3837, 0.3837, 0.25, 0.4391, 0.292, 0.292, 0.3094, 0.25, 0.4391, 0.25, 0.3837, 0.3837, 0.3094, 0.25, 0.292, 0.208, 0.3837, 0.1163, 0.4391, 0.25, 0.292, 0.208, 0.25, 0.1906, 0.25, 0.06093, 0.3837, 0.1163, 0.25, 0.1906, 0.208, 0.208, 0.1163, 0.1163, 0.25, 0.06093, 0.208, 0.208, 0.1906, 0.25, 0.06093, 0.25, 0.1163, 0.1163, 0.1906, 0.25, 0.208, 0.292, 0.1163, 0.3837, 0.06093, 0.25, 0.208, 0.292, 0.25, 0.3094, 0.25, 0.4391, 0.1163, 0.3837, 0.292, 0.208, 0.3094, 0.25, 0.25, 0.1906, 0.208, 0.208, 0.25, 0.1906, 0.1906, 0.25, 0.208, 0.292, 0.1906, 0.25, 0.25, 0.3094, 0.292, 0.292, 0.25, 0.3094, 0.3094, 0.25, 0.1906, 0.25, 0.0, 0.0, 0.25, 0.3094, 0.1906, 0.25, 0.25, 0.1906, 0.0, 0.0, 0.25, 0.1906, 0.3094, 0.25, 0.0, 0.0, 0.3094, 0.25, 0.25, 0.3094, 0.0, 0.0])
me_cylinder.materials.append(mat_material_001)
me_cylinder.use_remesh_fix_poles = True
me_cylinder.use_remesh_preserve_attributes = False
me_cylinder.update()
me_cylinder_001 = bpy.data.meshes.new('Cylinder.001')
me_cylinder_001.from_pydata([(-0.693, 0.06011, 0.01426), (-0.693, 0.04735, 0.03821), (-0.6505, 0.0425, 0.01426), (-0.6596, 0.03348, 0.03821), (-0.6329, -2.799e-09, 0.01426), (-0.6457, -2.387e-09, 0.03821), (-0.6505, -0.0425, 0.01426), (-0.6596, -0.03348, 0.03821), (-0.693, -0.06011, 0.01426), (-0.693, -0.04735, 0.03821), (-0.7355, -0.0425, 0.01426), (-0.7265, -0.03348, 0.03821), (-0.7531, 5.455e-10, 0.01426), (-0.7404, 1.574e-09, 0.03821), (-0.7355, 0.0425, 0.01426), (-0.7265, 0.03348, 0.03821), (-0.6505, 0.0425, 0.03821), (-0.693, 0.06011, 0.03821), (-0.6329, -2.799e-09, 0.03821), (-0.6505, -0.0425, 0.03821), (-0.693, -0.06011, 0.03821), (-0.7355, -0.0425, 0.03821), (-0.7531, 5.455e-10, 0.03821), (-0.7355, 0.0425, 0.03821), (-0.6681, 0.02492, 0.04294), (-0.693, 0.03524, 0.04294), (-0.6578, -1.981e-09, 0.04294), (-0.6681, -0.02492, 0.04294), (-0.693, -0.03524, 0.04294), (-0.718, -0.02492, 0.04294), (-0.7283, 1.275e-08, 0.04294), (-0.718, 0.02492, 0.04294), (-0.6503, -2.238e-09, 0.04294), (-0.693, -0.04269, 0.04294), (-0.7232, -0.03018, 0.04294), (-0.7232, 0.03018, 0.04294), (-0.6629, 0.03018, 0.04294), (-0.693, 0.04269, 0.04294), (-0.6629, -0.03018, 0.04294), (-0.7357, 1.333e-09, 0.04294)], [], [(0, 17, 16, 2), (2, 16, 18, 4), (4, 18, 19, 6), (6, 19, 20, 8), (8, 20, 21, 10), (10, 21, 22, 12), (13, 11, 34, 39), (12, 22, 23, 14), (14, 23, 17, 0), (0, 2, 4, 6, 8, 10, 12, 14), (1, 3, 16, 17), (3, 5, 18, 16), (5, 7, 19, 18), (7, 9, 20, 19), (9, 11, 21, 20), (11, 13, 22, 21), (13, 15, 23, 22), (15, 1, 17, 23), (9, 7, 38, 33), (5, 3, 36, 32), (15, 13, 39, 35), (11, 9, 33, 34), (7, 5, 32, 38), (3, 1, 37, 36), (1, 15, 35, 37), (25, 24, 36, 37), (24, 26, 32, 36), (26, 27, 38, 32), (27, 28, 33, 38), (28, 29, 34, 33), (29, 30, 39, 34), (30, 31, 35, 39), (31, 25, 37, 35), (24, 25, 31, 30, 29, 28, 27, 26)])
_uv = me_cylinder_001.uv_layers.new(name='UVMap')
_uv.uv.foreach_set('vector', [1.0, 0.5, 1.0, 1.0, 0.875, 1.0, 0.875, 0.5, 0.875, 0.5, 0.875, 1.0, 0.75, 1.0, 0.75, 0.5, 0.75, 0.5, 0.75, 1.0, 0.625, 1.0, 0.625, 0.5, 0.625, 0.5, 0.625, 1.0, 0.5, 1.0, 0.5, 0.5, 0.5, 0.5, 0.5, 1.0, 0.375, 1.0, 0.375, 0.5, 0.375, 0.5, 0.375, 1.0, 0.25, 1.0, 0.25, 0.5, 0.06093, 0.25, 0.1163, 0.1163, 0.1163, 0.1163, 0.06093, 0.25, 0.25, 0.5, 0.25, 1.0, 0.125, 1.0, 0.125, 0.5, 0.125, 0.5, 0.125, 1.0, 0.0, 1.0, 0.0, 0.5, 0.75, 0.49, 0.9197, 0.4197, 0.99, 0.25, 0.9197, 0.08029, 0.75, 0.01, 0.5803, 0.08029, 0.51, 0.25, 0.5803, 0.4197, 0.25, 0.4391, 0.3837, 0.3837, 0.4197, 0.4197, 0.25, 0.49, 0.3837, 0.3837, 0.4391, 0.25, 0.49, 0.25, 0.4197, 0.4197, 0.4391, 0.25, 0.3837, 0.1163, 0.4197, 0.08029, 0.49, 0.25, 0.3837, 0.1163, 0.25, 0.06093, 0.25, 0.01, 0.4197, 0.08029, 0.25, 0.06093, 0.1163, 0.1163, 0.08029, 0.08029, 0.25, 0.01, 0.1163, 0.1163, 0.06093, 0.25, 0.01, 0.25, 0.08029, 0.08029, 0.06093, 0.25, 0.1163, 0.3837, 0.08029, 0.4197, 0.01, 0.25, 0.1163, 0.3837, 0.25, 0.4391, 0.25, 0.49, 0.08029, 0.4197, 0.25, 0.06093, 0.3837, 0.1163, 0.3837, 0.1163, 0.25, 0.06093, 0.4391, 0.25, 0.3837, 0.3837, 0.3837, 0.3837, 0.4391, 0.25, 0.1163, 0.3837, 0.06093, 0.25, 0.06093, 0.25, 0.1163, 0.3837, 0.1163, 0.1163, 0.25, 0.06093, 0.25, 0.06093, 0.1163, 0.1163, 0.3837, 0.1163, 0.4391, 0.25, 0.4391, 0.25, 0.3837, 0.1163, 0.3837, 0.3837, 0.25, 0.4391, 0.25, 0.4391, 0.3837, 0.3837, 0.25, 0.4391, 0.1163, 0.3837, 0.1163, 0.3837, 0.25, 0.4391, 0.25, 0.3094, 0.292, 0.292, 0.3837, 0.3837, 0.25, 0.4391, 0.292, 0.292, 0.3094, 0.25, 0.4391, 0.25, 0.3837, 0.3837, 0.3094, 0.25, 0.292, 0.208, 0.3837, 0.1163, 0.4391, 0.25, 0.292, 0.208, 0.25, 0.1906, 0.25, 0.06093, 0.3837, 0.1163, 0.25, 0.1906, 0.208, 0.208, 0.1163, 0.1163, 0.25, 0.06093, 0.208, 0.208, 0.1906, 0.25, 0.06093, 0.25, 0.1163, 0.1163, 0.1906, 0.25, 0.208, 0.292, 0.1163, 0.3837, 0.06093, 0.25, 0.208, 0.292, 0.25, 0.3094, 0.25, 0.4391, 0.1163, 0.3837, 0.292, 0.292, 0.25, 0.3094, 0.208, 0.292, 0.1906, 0.25, 0.208, 0.208, 0.25, 0.1906, 0.292, 0.208, 0.3094, 0.25])
me_cylinder_001.materials.append(mat_material_001)
me_cylinder_001.use_remesh_fix_poles = True
me_cylinder_001.use_remesh_preserve_attributes = False
me_cylinder_001.update()
me_cylinder_003 = bpy.data.meshes.new('Cylinder.003')
me_cylinder_003.from_pydata([(0.0, 0.9221, 0.01213), (0.0, 0.9094, 0.03608), (0.0425, 0.9045, 0.01213), (0.03348, 0.8955, 0.03608), (0.06011, 0.862, 0.01213), (0.04735, 0.862, 0.03608), (0.0425, 0.8195, 0.01213), (0.03348, 0.8285, 0.03608), (0.0, 0.8019, 0.01213), (0.0, 0.8147, 0.03608), (-0.0425, 0.8195, 0.01213), (-0.03348, 0.8285, 0.03608), (-0.06011, 0.862, 0.01213), (-0.04735, 0.862, 0.03608), (-0.0425, 0.9045, 0.01213), (-0.03348, 0.8955, 0.03608), (0.0425, 0.9045, 0.03608), (0.0, 0.9221, 0.03608), (0.06011, 0.862, 0.03608), (0.0425, 0.8195, 0.03608), (0.0, 0.8019, 0.03608), (-0.0425, 0.8195, 0.03608), (-0.06011, 0.862, 0.03608), (-0.0425, 0.9045, 0.03608), (0.02492, 0.8869, 0.04081), (0.0, 0.8972, 0.04081), (0.03524, 0.862, 0.04081), (0.02492, 0.8371, 0.04081), (0.0, 0.8268, 0.04081), (-0.02492, 0.8371, 0.04081), (-0.03524, 0.862, 0.04081), (-0.02492, 0.8869, 0.04081), (0.04269, 0.862, 0.04081), (0.0, 0.8193, 0.04081), (-0.03018, 0.8318, 0.04081), (-0.03018, 0.8922, 0.04081), (0.03018, 0.8922, 0.04081), (0.0, 0.9047, 0.04081), (0.03018, 0.8318, 0.04081), (-0.04269, 0.862, 0.04081)], [], [(0, 17, 16, 2), (2, 16, 18, 4), (4, 18, 19, 6), (6, 19, 20, 8), (8, 20, 21, 10), (10, 21, 22, 12), (13, 11, 34, 39), (12, 22, 23, 14), (14, 23, 17, 0), (0, 2, 4, 6, 8, 10, 12, 14), (1, 3, 16, 17), (3, 5, 18, 16), (5, 7, 19, 18), (7, 9, 20, 19), (9, 11, 21, 20), (11, 13, 22, 21), (13, 15, 23, 22), (15, 1, 17, 23), (9, 7, 38, 33), (5, 3, 36, 32), (15, 13, 39, 35), (11, 9, 33, 34), (7, 5, 32, 38), (3, 1, 37, 36), (1, 15, 35, 37), (25, 24, 36, 37), (24, 26, 32, 36), (26, 27, 38, 32), (27, 28, 33, 38), (28, 29, 34, 33), (29, 30, 39, 34), (30, 31, 35, 39), (31, 25, 37, 35), (24, 25, 31, 30, 29, 28, 27, 26)])
_uv = me_cylinder_003.uv_layers.new(name='UVMap')
_uv.uv.foreach_set('vector', [1.0, 0.5, 1.0, 1.0, 0.875, 1.0, 0.875, 0.5, 0.875, 0.5, 0.875, 1.0, 0.75, 1.0, 0.75, 0.5, 0.75, 0.5, 0.75, 1.0, 0.625, 1.0, 0.625, 0.5, 0.625, 0.5, 0.625, 1.0, 0.5, 1.0, 0.5, 0.5, 0.5, 0.5, 0.5, 1.0, 0.375, 1.0, 0.375, 0.5, 0.375, 0.5, 0.375, 1.0, 0.25, 1.0, 0.25, 0.5, 0.06093, 0.25, 0.1163, 0.1163, 0.1163, 0.1163, 0.06093, 0.25, 0.25, 0.5, 0.25, 1.0, 0.125, 1.0, 0.125, 0.5, 0.125, 0.5, 0.125, 1.0, 0.0, 1.0, 0.0, 0.5, 0.75, 0.49, 0.9197, 0.4197, 0.99, 0.25, 0.9197, 0.08029, 0.75, 0.01, 0.5803, 0.08029, 0.51, 0.25, 0.5803, 0.4197, 0.25, 0.4391, 0.3837, 0.3837, 0.4197, 0.4197, 0.25, 0.49, 0.3837, 0.3837, 0.4391, 0.25, 0.49, 0.25, 0.4197, 0.4197, 0.4391, 0.25, 0.3837, 0.1163, 0.4197, 0.08029, 0.49, 0.25, 0.3837, 0.1163, 0.25, 0.06093, 0.25, 0.01, 0.4197, 0.08029, 0.25, 0.06093, 0.1163, 0.1163, 0.08029, 0.08029, 0.25, 0.01, 0.1163, 0.1163, 0.06093, 0.25, 0.01, 0.25, 0.08029, 0.08029, 0.06093, 0.25, 0.1163, 0.3837, 0.08029, 0.4197, 0.01, 0.25, 0.1163, 0.3837, 0.25, 0.4391, 0.25, 0.49, 0.08029, 0.4197, 0.25, 0.06093, 0.3837, 0.1163, 0.3837, 0.1163, 0.25, 0.06093, 0.4391, 0.25, 0.3837, 0.3837, 0.3837, 0.3837, 0.4391, 0.25, 0.1163, 0.3837, 0.06093, 0.25, 0.06093, 0.25, 0.1163, 0.3837, 0.1163, 0.1163, 0.25, 0.06093, 0.25, 0.06093, 0.1163, 0.1163, 0.3837, 0.1163, 0.4391, 0.25, 0.4391, 0.25, 0.3837, 0.1163, 0.3837, 0.3837, 0.25, 0.4391, 0.25, 0.4391, 0.3837, 0.3837, 0.25, 0.4391, 0.1163, 0.3837, 0.1163, 0.3837, 0.25, 0.4391, 0.25, 0.3094, 0.292, 0.292, 0.3837, 0.3837, 0.25, 0.4391, 0.292, 0.292, 0.3094, 0.25, 0.4391, 0.25, 0.3837, 0.3837, 0.3094, 0.25, 0.292, 0.208, 0.3837, 0.1163, 0.4391, 0.25, 0.292, 0.208, 0.25, 0.1906, 0.25, 0.06093, 0.3837, 0.1163, 0.25, 0.1906, 0.208, 0.208, 0.1163, 0.1163, 0.25, 0.06093, 0.208, 0.208, 0.1906, 0.25, 0.06093, 0.25, 0.1163, 0.1163, 0.1906, 0.25, 0.208, 0.292, 0.1163, 0.3837, 0.06093, 0.25, 0.208, 0.292, 0.25, 0.3094, 0.25, 0.4391, 0.1163, 0.3837, 0.292, 0.292, 0.25, 0.3094, 0.208, 0.292, 0.1906, 0.25, 0.208, 0.208, 0.25, 0.1906, 0.292, 0.208, 0.3094, 0.25])
me_cylinder_003.materials.append(mat_material_001)
me_cylinder_003.use_remesh_fix_poles = True
me_cylinder_003.use_remesh_preserve_attributes = False
me_cylinder_003.update()
me_cylinder_004 = bpy.data.meshes.new('Cylinder.004')
me_cylinder_004.from_pydata([(0.0, -1.525, 0.01213), (0.0, -1.537, 0.03608), (0.0425, -1.542, 0.01213), (0.03348, -1.551, 0.03608), (0.06011, -1.585, 0.01213), (0.04735, -1.585, 0.03608), (0.0425, -1.627, 0.01213), (0.03348, -1.618, 0.03608), (0.0, -1.645, 0.01213), (0.0, -1.632, 0.03608), (-0.0425, -1.627, 0.01213), (-0.03348, -1.618, 0.03608), (-0.06011, -1.585, 0.01213), (-0.04735, -1.585, 0.03608), (-0.0425, -1.542, 0.01213), (-0.03348, -1.551, 0.03608), (0.0425, -1.542, 0.03608), (0.0, -1.525, 0.03608), (0.06011, -1.585, 0.03608), (0.0425, -1.627, 0.03608), (0.0, -1.645, 0.03608), (-0.0425, -1.627, 0.03608), (-0.06011, -1.585, 0.03608), (-0.0425, -1.542, 0.03608), (0.02492, -1.56, 0.04081), (0.0, -1.549, 0.04081), (0.03524, -1.585, 0.04081), (0.02492, -1.61, 0.04081), (0.0, -1.62, 0.04081), (-0.02492, -1.61, 0.04081), (-0.03524, -1.585, 0.04081), (-0.02492, -1.56, 0.04081), (0.04269, -1.585, 0.04081), (0.0, -1.627, 0.04081), (-0.03018, -1.615, 0.04081), (-0.03018, -1.555, 0.04081), (0.03018, -1.555, 0.04081), (0.0, -1.542, 0.04081), (0.03018, -1.615, 0.04081), (-0.04269, -1.585, 0.04081)], [], [(0, 17, 16, 2), (2, 16, 18, 4), (4, 18, 19, 6), (6, 19, 20, 8), (8, 20, 21, 10), (10, 21, 22, 12), (13, 11, 34, 39), (12, 22, 23, 14), (14, 23, 17, 0), (0, 2, 4, 6, 8, 10, 12, 14), (1, 3, 16, 17), (3, 5, 18, 16), (5, 7, 19, 18), (7, 9, 20, 19), (9, 11, 21, 20), (11, 13, 22, 21), (13, 15, 23, 22), (15, 1, 17, 23), (9, 7, 38, 33), (5, 3, 36, 32), (15, 13, 39, 35), (11, 9, 33, 34), (7, 5, 32, 38), (3, 1, 37, 36), (1, 15, 35, 37), (25, 24, 36, 37), (24, 26, 32, 36), (26, 27, 38, 32), (27, 28, 33, 38), (28, 29, 34, 33), (29, 30, 39, 34), (30, 31, 35, 39), (31, 25, 37, 35), (24, 25, 31, 30, 29, 28, 27, 26)])
_uv = me_cylinder_004.uv_layers.new(name='UVMap')
_uv.uv.foreach_set('vector', [1.0, 0.5, 1.0, 1.0, 0.875, 1.0, 0.875, 0.5, 0.875, 0.5, 0.875, 1.0, 0.75, 1.0, 0.75, 0.5, 0.75, 0.5, 0.75, 1.0, 0.625, 1.0, 0.625, 0.5, 0.625, 0.5, 0.625, 1.0, 0.5, 1.0, 0.5, 0.5, 0.5, 0.5, 0.5, 1.0, 0.375, 1.0, 0.375, 0.5, 0.375, 0.5, 0.375, 1.0, 0.25, 1.0, 0.25, 0.5, 0.06093, 0.25, 0.1163, 0.1163, 0.1163, 0.1163, 0.06093, 0.25, 0.25, 0.5, 0.25, 1.0, 0.125, 1.0, 0.125, 0.5, 0.125, 0.5, 0.125, 1.0, 0.0, 1.0, 0.0, 0.5, 0.75, 0.49, 0.9197, 0.4197, 0.99, 0.25, 0.9197, 0.08029, 0.75, 0.01, 0.5803, 0.08029, 0.51, 0.25, 0.5803, 0.4197, 0.25, 0.4391, 0.3837, 0.3837, 0.4197, 0.4197, 0.25, 0.49, 0.3837, 0.3837, 0.4391, 0.25, 0.49, 0.25, 0.4197, 0.4197, 0.4391, 0.25, 0.3837, 0.1163, 0.4197, 0.08029, 0.49, 0.25, 0.3837, 0.1163, 0.25, 0.06093, 0.25, 0.01, 0.4197, 0.08029, 0.25, 0.06093, 0.1163, 0.1163, 0.08029, 0.08029, 0.25, 0.01, 0.1163, 0.1163, 0.06093, 0.25, 0.01, 0.25, 0.08029, 0.08029, 0.06093, 0.25, 0.1163, 0.3837, 0.08029, 0.4197, 0.01, 0.25, 0.1163, 0.3837, 0.25, 0.4391, 0.25, 0.49, 0.08029, 0.4197, 0.25, 0.06093, 0.3837, 0.1163, 0.3837, 0.1163, 0.25, 0.06093, 0.4391, 0.25, 0.3837, 0.3837, 0.3837, 0.3837, 0.4391, 0.25, 0.1163, 0.3837, 0.06093, 0.25, 0.06093, 0.25, 0.1163, 0.3837, 0.1163, 0.1163, 0.25, 0.06093, 0.25, 0.06093, 0.1163, 0.1163, 0.3837, 0.1163, 0.4391, 0.25, 0.4391, 0.25, 0.3837, 0.1163, 0.3837, 0.3837, 0.25, 0.4391, 0.25, 0.4391, 0.3837, 0.3837, 0.25, 0.4391, 0.1163, 0.3837, 0.1163, 0.3837, 0.25, 0.4391, 0.25, 0.3094, 0.292, 0.292, 0.3837, 0.3837, 0.25, 0.4391, 0.292, 0.292, 0.3094, 0.25, 0.4391, 0.25, 0.3837, 0.3837, 0.3094, 0.25, 0.292, 0.208, 0.3837, 0.1163, 0.4391, 0.25, 0.292, 0.208, 0.25, 0.1906, 0.25, 0.06093, 0.3837, 0.1163, 0.25, 0.1906, 0.208, 0.208, 0.1163, 0.1163, 0.25, 0.06093, 0.208, 0.208, 0.1906, 0.25, 0.06093, 0.25, 0.1163, 0.1163, 0.1906, 0.25, 0.208, 0.292, 0.1163, 0.3837, 0.06093, 0.25, 0.208, 0.292, 0.25, 0.3094, 0.25, 0.4391, 0.1163, 0.3837, 0.292, 0.292, 0.25, 0.3094, 0.208, 0.292, 0.1906, 0.25, 0.208, 0.208, 0.25, 0.1906, 0.292, 0.208, 0.3094, 0.25])
me_cylinder_004.materials.append(mat_material_001)
me_cylinder_004.use_remesh_fix_poles = True
me_cylinder_004.use_remesh_preserve_attributes = False
me_cylinder_004.update()
me_cube_003 = bpy.data.meshes.new('Cube.003')
me_cube_003.from_pydata([(-1.447, -1.0, 1.0), (-1.447, 1.0, -1.0), (-1.447, 0.0, -1.377), (-1.447, -1.377, -1.8e-07), (-1.447, 1.377, -1.8e-07), (0.0, 1.0, -1.0), (0.0, 1.0, 1.0), (0.0, -1.0, -1.0), (0.0, -1.0, 1.0), (0.0, 0.0, 1.377), (0.0, 0.0, -1.377), (0.0, -1.377, -1.8e-07), (0.0, 1.377, -1.8e-07), (-2.32, -1.728e-07, 1.342), (-2.024, -8.909e-08, -0.4682), (-1.993, -1.0, -0.1464), (-1.829, -1.0, 1.558), (-1.829, 1.0, 1.558), (-1.993, 1.0, -0.1464), (-2.461, -3.043e-07, 3.868), (-2.272, -1.0, 1.565), (-2.145, -1.377, 2.153), (-2.018, -1.0, 2.742), (-1.97, -6.175e-08, 2.964), (-2.018, 1.0, 2.742), (-2.145, 1.377, 2.153), (-2.272, 1.0, 1.565), (-2.402, -1.0, 3.873), (-2.245, -1.377, 3.885), (-2.088, -1.0, 3.898), (-2.029, -3.773e-08, 3.903), (-2.088, 1.0, 3.898), (-2.245, 1.377, 3.885), (-2.402, 1.0, 3.873), (-2.463, -3.206e-07, 4.901), (-2.404, -1.0, 4.906), (-2.247, -1.377, 4.918), (-2.09, -1.0, 4.931), (-2.031, -5.406e-08, 4.935), (-2.09, 1.0, 4.931), (-2.247, 1.377, 4.918), (-2.404, 1.0, 4.906), (-2.247, -1.873e-07, 4.918), (-1.447, -1.0, -1.0), (-1.447, 0.0, 1.377), (-1.447, 1.0, 1.0), (-1.911, -1.377, 0.7059), (-1.798, -4.923e-08, 1.88), (-1.911, 1.377, 0.7059), (-1.482, -1.791, 0.3309), (-1.328, -1.296, 2.05), (-1.482, 1.791, 0.3309), (-1.528, 1.227, -1.055), (-1.52, -1.465e-08, -1.501), (-2.19, -1.199e-07, -1.933), (-2.131, -1.291, -1.381), (-2.131, 1.291, -1.381), (-1.305, 2.728e-08, 2.593), (-1.328, 1.296, 2.05), (-1.709, -3.193e-08, 2.277), (-1.528, -1.227, -1.055), (-1.885, -1.796, 0.3629), (-1.74, -1.237, 1.806), (-1.74, 1.237, 1.806), (-1.885, 1.796, 0.3629)], [], [(11, 8, 0, 3), (9, 44, 0, 8), (6, 45, 44, 9), (2, 10, 7, 43), (1, 5, 10, 2), (7, 11, 3, 43), (1, 4, 12, 5), (4, 45, 6, 12), (14, 15, 20, 13), (47, 17, 24, 23), (18, 14, 13, 26), (16, 47, 23, 22), (26, 13, 19, 33), (22, 23, 30, 29), (21, 22, 29, 28), (25, 26, 33, 32), (17, 48, 25, 24), (15, 46, 21, 20), (48, 18, 26, 25), (46, 16, 22, 21), (27, 28, 36, 35), (31, 32, 40, 39), (19, 27, 35, 34), (30, 31, 39, 38), (23, 24, 31, 30), (13, 20, 27, 19), (24, 25, 32, 31), (20, 21, 28, 27), (42, 38, 39, 40), (34, 42, 40, 41), (35, 36, 42, 34), (36, 37, 38, 42), (32, 33, 41, 40), (28, 29, 37, 36), (29, 30, 38, 37), (33, 19, 34, 41), (45, 4, 51, 58), (46, 15, 55, 61), (0, 44, 57, 50), (18, 48, 64, 56), (1, 2, 53, 52), (43, 3, 49, 60), (17, 47, 59, 63), (2, 43, 60, 53), (60, 49, 61, 55), (58, 51, 64, 63), (49, 50, 62, 61), (52, 53, 54, 56), (57, 58, 63, 59), (53, 60, 55, 54), (50, 57, 59, 62), (51, 52, 56, 64), (47, 16, 62, 59), (48, 17, 63, 64), (3, 0, 50, 49), (44, 45, 58, 57), (4, 1, 52, 51), (15, 14, 54, 55), (16, 46, 61, 62), (14, 18, 56, 54)])
me_cube_003.polygons.foreach_set('material_index', [0, 0, 0, 0, 0, 0, 0, 0, 0, 0, 0, 0, 0, 0, 0, 0, 0, 0, 0, 0, 0, 0, 0, 0, 0, 0, 0, 0, 0, 0, 0, 0, 0, 0, 0, 0, 1, 1, 1, 1, 1, 1, 1, 1, 1, 1, 1, 1, 1, 1, 1, 1, 1, 1, 1, 1, 1, 1, 1, 1])
_uv = me_cube_003.uv_layers.new(name='UVMap')
_uv.uv.foreach_set('vector', [0.5, 0.875, 0.625, 0.875, 0.625, 1.0, 0.5, 1.0, 0.75, 0.625, 0.875, 0.625, 0.875, 0.75, 0.75, 0.75, 0.75, 0.5, 0.875, 0.5, 0.875, 0.625, 0.75, 0.625, 0.125, 0.625, 0.25, 0.625, 0.25, 0.75, 0.125, 0.75, 0.125, 0.5, 0.25, 0.5, 0.25, 0.625, 0.125, 0.625, 0.375, 0.875, 0.5, 0.875, 0.5, 1.0, 0.375, 1.0, 0.375, 0.25, 0.5, 0.25, 0.5, 0.375, 0.375, 0.375, 0.5, 0.25, 0.625, 0.25, 0.625, 0.375, 0.5, 0.375, 0.125, 0.625, 0.125, 0.75, 0.125, 0.75, 0.125, 0.625, 0.875, 0.625, 0.875, 0.5, 0.875, 0.5, 0.875, 0.625, 0.125, 0.5, 0.125, 0.625, 0.125, 0.625, 0.125, 0.5, 0.875, 0.75, 0.875, 0.625, 0.875, 0.625, 0.875, 0.75, 0.125, 0.5, 0.125, 0.625, 0.125, 0.625, 0.125, 0.5, 0.875, 0.75, 0.875, 0.625, 0.875, 0.625, 0.875, 0.75, 0.5, 1.0, 0.625, 1.0, 0.625, 1.0, 0.5, 1.0, 0.5, 0.25, 0.375, 0.25, 0.375, 0.25, 0.5, 0.25, 0.625, 0.25, 0.5, 0.25, 0.5, 0.25, 0.625, 0.25, 0.375, 1.0, 0.5, 1.0, 0.5, 1.0, 0.375, 1.0, 0.5, 0.25, 0.375, 0.25, 0.375, 0.25, 0.5, 0.25, 0.5, 1.0, 0.625, 1.0, 0.625, 1.0, 0.5, 1.0, 0.375, 1.0, 0.5, 1.0, 0.5, 1.0, 0.375, 1.0, 0.625, 0.25, 0.5, 0.25, 0.5, 0.25, 0.625, 0.25, 0.125, 0.625, 0.125, 0.75, 0.125, 0.75, 0.125, 0.625, 0.875, 0.625, 0.875, 0.5, 0.875, 0.5, 0.875, 0.625, 0.875, 0.625, 0.875, 0.5, 0.875, 0.5, 0.875, 0.625, 0.125, 0.625, 0.125, 0.75, 0.125, 0.75, 0.125, 0.625, 0.625, 0.25, 0.5, 0.25, 0.5, 0.25, 0.625, 0.25, 0.375, 1.0, 0.5, 1.0, 0.5, 1.0, 0.375, 1.0, 0.5, 0.125, 0.625, 0.125, 0.625, 0.25, 0.5, 0.25, 0.375, 0.125, 0.5, 0.125, 0.5, 0.25, 0.375, 0.25, 0.375, 0.0, 0.5, 0.0, 0.5, 0.125, 0.375, 0.125, 0.5, 0.0, 0.625, 0.0, 0.625, 0.125, 0.5, 0.125, 0.5, 0.25, 0.375, 0.25, 0.375, 0.25, 0.5, 0.25, 0.5, 1.0, 0.625, 1.0, 0.625, 1.0, 0.5, 1.0, 0.875, 0.75, 0.875, 0.625, 0.875, 0.625, 0.875, 0.75, 0.125, 0.5, 0.125, 0.625, 0.125, 0.625, 0.125, 0.5, 0.625, 0.25, 0.5, 0.25, 0.5, 0.25, 0.625, 0.25, 0.5, 1.0, 0.375, 1.0, 0.375, 1.0, 0.5, 1.0, 0.875, 0.75, 0.875, 0.625, 0.875, 0.625, 0.875, 0.75, 0.375, 0.25, 0.5, 0.25, 0.5, 0.25, 0.375, 0.25, 0.125, 0.5, 0.125, 0.625, 0.125, 0.625, 0.125, 0.5, 0.375, 1.0, 0.5, 1.0, 0.5, 1.0, 0.375, 1.0, 0.875, 0.5, 0.875, 0.625, 0.875, 0.625, 0.875, 0.5, 0.125, 0.625, 0.125, 0.75, 0.125, 0.75, 0.125, 0.625, 0.375, 1.0, 0.5, 1.0, 0.5, 1.0, 0.375, 1.0, 0.625, 0.25, 0.5, 0.25, 0.5, 0.25, 0.625, 0.25, 0.5, 1.0, 0.625, 1.0, 0.625, 1.0, 0.5, 1.0, 0.125, 0.5, 0.125, 0.625, 0.125, 0.625, 0.125, 0.5, 0.875, 0.625, 0.875, 0.5, 0.875, 0.5, 0.875, 0.625, 0.125, 0.625, 0.125, 0.75, 0.125, 0.75, 0.125, 0.625, 0.875, 0.75, 0.875, 0.625, 0.875, 0.625, 0.875, 0.75, 0.5, 0.25, 0.375, 0.25, 0.375, 0.25, 0.5, 0.25, 0.875, 0.625, 0.875, 0.75, 0.875, 0.75, 0.875, 0.625, 0.5, 0.25, 0.625, 0.25, 0.625, 0.25, 0.5, 0.25, 0.5, 1.0, 0.625, 1.0, 0.625, 1.0, 0.5, 1.0, 0.875, 0.625, 0.875, 0.5, 0.875, 0.5, 0.875, 0.625, 0.5, 0.25, 0.375, 0.25, 0.375, 0.25, 0.5, 0.25, 0.125, 0.75, 0.125, 0.625, 0.125, 0.625, 0.125, 0.75, 0.625, 1.0, 0.5, 1.0, 0.5, 1.0, 0.625, 1.0, 0.125, 0.625, 0.125, 0.5, 0.125, 0.5, 0.125, 0.625])
me_cube_003.materials.append(mat_material_004)
me_cube_003.materials.append(mat_material_001)
me_cube_003.use_remesh_fix_poles = True
me_cube_003.use_remesh_preserve_attributes = False
me_cube_003.update()

# ---- objects
ob_cube = bpy.data.objects.new('Cube', me_cube_001)
ob_plane = bpy.data.objects.new('Plane', me_plane_001)
ob_cylinder = bpy.data.objects.new('Cylinder', me_cylinder)
ob_cylinder_001 = bpy.data.objects.new('Cylinder.001', me_cylinder_001)
ob_cylinder_003 = bpy.data.objects.new('Cylinder.003', me_cylinder_003)
ob_cylinder_004 = bpy.data.objects.new('Cylinder.004', me_cylinder_004)
ob_cube_001 = bpy.data.objects.new('Cube.001', me_cube_003)

# ---- transforms, parenting, visibility, modifiers, constraints
ob_cube.location = (-4.652, 0.0, 0.0)
ob_cube.scale = (1.0, 1.0, 0.08455)
ob_plane.location = (0.0, 0.0, 0.0)
ob_plane.scale = (0.5906, 1.0, 1.0)
ob_cylinder.location = (0.0, -0.02369, 0.06815)
ob_cylinder_001.location = (0.0, -0.007108, 0.06815)
_m = ob_cylinder_001.modifiers.new('Mirror', 'MIRROR')
ob_cylinder_003.location = (0.0, -0.01831, 0.06815)
ob_cylinder_004.location = (0.0, -0.02369, 0.06815)
ob_cube_001.location = (0.0, 0.0, -0.09965)
ob_cube_001.rotation_euler = (0.0, -0.0, 1.571)
ob_cube_001.scale = (0.1321, 0.02845, 0.02075)
_m = ob_cube_001.modifiers.new('Mirror', 'MIRROR')
_m.use_clip = True

# ---- collection membership
col_collection.objects.link(ob_cube)
col_collection.objects.link(ob_plane)
col_collection.objects.link(ob_cylinder)
col_collection.objects.link(ob_cylinder_001)
col_collection.objects.link(ob_cylinder_003)
col_collection.objects.link(ob_cylinder_004)
col_collection.objects.link(ob_cube_001)

# ---- scene / render settings (as saved in the file)
scene.frame_start = 1; scene.frame_end = 250; scene.frame_set(3)
scene.render.engine = 'BLENDER_EEVEE_NEXT'
scene.cycles.sampling_pattern = 'TABULATED_SOBOL'
scene.cycles.use_light_tree = False
scene.view_settings.view_transform = 'Filmic'
bpy.context.view_layer.update()

# ---- added for rendering (the .blend has no active camera and no usable light): camera, sun
cam_auto = bpy.data.cameras.new('AutoCamera')
cam_auto.lens = 50.0
cam_auto.sensor_width = 36.0
cam_auto.clip_end = 1000.0
ob_auto_camera = bpy.data.objects.new('AutoCamera', cam_auto)
scene.collection.objects.link(ob_auto_camera)
ob_auto_camera.location = (4.19696, -8.54445, 5.35134)
ob_auto_camera.rotation_euler = (1.09748, -7.21219e-08, 0.694738)
scene.camera = ob_auto_camera
light_auto_sun = bpy.data.lights.new('AutoSun', 'SUN')
light_auto_sun.energy = 3.0
light_auto_sun.angle = 0.0523599
ob_auto_sun = bpy.data.objects.new('AutoSun', light_auto_sun)
scene.collection.objects.link(ob_auto_sun)
ob_auto_sun.rotation_euler = (0.872665, 0.174533, 0.523599)
bpy.context.view_layer.update()
